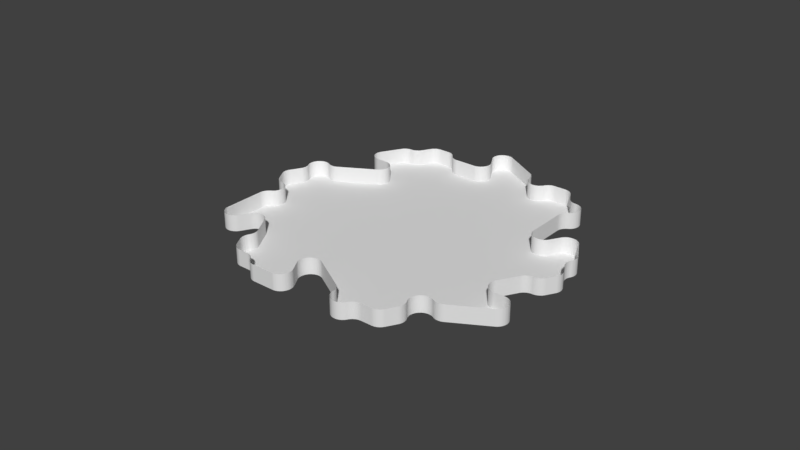 # Source: extrude-not-working.blend  (saved by Blender 2.78.0; exported with 4.5.12 LTS)
import bpy
from mathutils import Matrix  # noqa: F401  (used for matrix-valued properties, if any)

bpy.ops.wm.read_factory_settings(use_empty=True)
scene = bpy.context.scene
scene.name = 'Scene'

# ---- collections
col_collection_1 = bpy.data.collections.new('Collection 1'); scene.collection.children.link(col_collection_1)

# ---- world
world_world = bpy.data.worlds.new('World'); scene.world = world_world
world_world.color = (0.05088, 0.05088, 0.05088)
world_world.use_sun_shadow = False
world_world.sun_shadow_jitter_overblur = 0.0
world_world.cycles.sampling_method = 'MANUAL'

# ---- meshes
me_plane_006 = bpy.data.meshes.new('Plane.006')
me_plane_006.from_pydata([(311.5, -15.0, 24.98), (311.5, 15.0, 24.98), (310.2, -15.0, 25.09), (310.2, 15.0, 25.09), (308.6, -15.0, 25.2), (308.6, 15.0, 25.2), (307.0, -15.0, 25.3), (307.0, 15.0, 25.3), (305.2, -15.0, 25.39), (305.2, 15.0, 25.39), (303.3, -15.0, 25.48), (303.3, 15.0, 25.48), (301.3, -15.0, 25.57), (301.3, 15.0, 25.57), (299.1, -15.0, 25.64), (299.1, 15.0, 25.64), (296.9, -15.0, 25.71), (296.9, 15.0, 25.71), (294.6, -15.0, 25.77), (294.6, 15.0, 25.77), (292.2, -15.0, 25.83), (292.2, 15.0, 25.83), (289.8, -15.0, 25.87), (289.8, 15.0, 25.87), (287.3, -15.0, 25.91), (287.3, 15.0, 25.91), (284.7, -15.0, 25.94), (284.7, 15.0, 25.94), (282.1, -15.0, 25.96), (282.1, 15.0, 25.96), (279.5, -15.0, 25.98), (279.5, 15.0, 25.98), (276.9, -15.0, 25.98), (276.9, 15.0, 25.98), (-588.5, -15.0, 1.0), (-588.5, 15.0, 1.0), (-589.7, -15.0, 0.8846), (-589.7, 15.0, 0.8846), (-590.8, -15.0, 0.7654), (-590.8, 15.0, 0.7654), (-591.7, -15.0, 0.6429), (-591.7, 15.0, 0.6429), (-592.4, -15.0, 0.5176), (-592.4, 15.0, 0.5176), (-593.0, -15.0, 0.3902), (-593.0, 15.0, 0.3902), (-593.5, -15.0, 0.261), (-593.5, 15.0, 0.261), (-593.7, -15.0, 0.1308), (-593.7, 15.0, 0.1308), (-593.8, -15.0, -5.722e-06), (-593.8, 15.0, -5.722e-06), (-593.7, -15.0, -0.1308), (-593.7, 15.0, -0.1308), (-593.5, -15.0, -0.2611), (-593.5, 15.0, -0.2611), (-593.0, -15.0, -0.3902), (-593.0, 15.0, -0.3902), (-592.4, -15.0, -0.5176), (-592.4, 15.0, -0.5176), (-591.7, -15.0, -0.6429), (-591.7, 15.0, -0.6429), (-590.8, -15.0, -0.7654), (-590.8, 15.0, -0.7654), (-589.7, -15.0, -0.8846), (-589.7, 15.0, -0.8846), (-588.5, -15.0, -1.0), (-588.5, 15.0, -1.0), (276.9, -15.0, -25.98), (276.9, 15.0, -25.98), (279.5, -15.0, -25.98), (279.5, 15.0, -25.98), (282.1, -15.0, -25.96), (282.1, 15.0, -25.96), (284.7, -15.0, -25.94), (284.7, 15.0, -25.94), (287.3, -15.0, -25.91), (287.3, 15.0, -25.91), (289.8, -15.0, -25.87), (289.8, 15.0, -25.87), (292.2, -15.0, -25.83), (292.2, 15.0, -25.83), (294.6, -15.0, -25.77), (294.6, 15.0, -25.77), (296.9, -15.0, -25.71), (296.9, 15.0, -25.71), (299.1, -15.0, -25.64), (299.1, 15.0, -25.64), (301.3, -15.0, -25.57), (301.3, 15.0, -25.57), (303.3, -15.0, -25.48), (303.3, 15.0, -25.48), (305.2, -15.0, -25.39), (305.2, 15.0, -25.39), (307.0, -15.0, -25.3), (307.0, 15.0, -25.3), (308.6, -15.0, -25.2), (308.6, 15.0, -25.2), (310.2, -15.0, -25.09), (310.2, 15.0, -25.09), (311.5, -15.0, -24.98), (311.5, 15.0, -24.98), (329.4, -15.0, -19.44), (329.4, 15.0, -19.44), (328.1, -15.0, -19.55), (328.1, 15.0, -19.55), (327.0, -15.0, -19.67), (327.0, 15.0, -19.67), (326.1, -15.0, -19.8), (326.1, 15.0, -19.8), (325.4, -15.0, -19.92), (325.4, 15.0, -19.92), (324.8, -15.0, -20.05), (324.8, 15.0, -20.05), (324.3, -15.0, -20.18), (324.3, 15.0, -20.18), (324.1, -15.0, -20.31), (324.1, 15.0, -20.31), (324.0, -15.0, -20.44), (324.0, 15.0, -20.44), (324.1, -15.0, -20.57), (324.1, 15.0, -20.57), (324.3, -15.0, -20.7), (324.3, 15.0, -20.7), (324.8, -15.0, -20.83), (324.8, 15.0, -20.83), (325.4, -15.0, -20.96), (325.4, 15.0, -20.96), (326.1, -15.0, -21.08), (326.1, 15.0, -21.08), (327.0, -15.0, -21.2), (327.0, 15.0, -21.2), (328.1, -15.0, -21.32), (328.1, 15.0, -21.32), (329.4, -15.0, -21.44), (329.4, 15.0, -21.44), (329.4, -15.0, -23.44), (329.4, 15.0, -23.44), (330.6, -15.0, -23.32), (330.6, 15.0, -23.32), (331.7, -15.0, -23.2), (331.7, 15.0, -23.2), (332.6, -15.0, -23.08), (332.6, 15.0, -23.08), (333.4, -15.0, -22.96), (333.4, 15.0, -22.96), (333.9, -15.0, -22.83), (333.9, 15.0, -22.83), (334.4, -15.0, -22.7), (334.4, 15.0, -22.7), (334.6, -15.0, -22.57), (334.6, 15.0, -22.57), (334.7, -15.0, -22.44), (334.7, 15.0, -22.44), (334.6, -15.0, -22.31), (334.6, 15.0, -22.31), (334.4, -15.0, -22.18), (334.4, 15.0, -22.18), (333.9, -15.0, -22.05), (333.9, 15.0, -22.05), (333.4, -15.0, -21.92), (333.4, 15.0, -21.92), (332.6, -15.0, -21.8), (332.6, 15.0, -21.8), (331.7, -15.0, -21.67), (331.7, 15.0, -21.67), (330.6, -15.0, -21.55), (330.6, 15.0, -21.55), (533.3, -15.0, -3.778), (533.3, 15.0, -3.778), (535.9, -15.0, -3.774), (535.9, 15.0, -3.774), (538.5, -15.0, -3.761), (538.5, 15.0, -3.761), (541.1, -15.0, -3.74), (541.1, 15.0, -3.74), (543.6, -15.0, -3.71), (543.6, 15.0, -3.71), (546.1, -15.0, -3.672), (546.1, 15.0, -3.672), (548.6, -15.0, -3.626), (548.6, 15.0, -3.626), (551.0, -15.0, -3.572), (551.0, 15.0, -3.572), (553.3, -15.0, -3.51), (553.3, 15.0, -3.51), (555.5, -15.0, -3.441), (555.5, 15.0, -3.441), (557.6, -15.0, -3.365), (557.6, 15.0, -3.365), (559.7, -15.0, -3.282), (559.7, 15.0, -3.282), (561.6, -15.0, -3.192), (561.6, 15.0, -3.192), (563.4, -15.0, -3.097), (563.4, 15.0, -3.097), (565.0, -15.0, -2.995), (565.0, 15.0, -2.995), (566.5, -15.0, -2.889), (566.5, 15.0, -2.889), (567.9, -15.0, -2.778), (567.9, 15.0, -2.778), (533.3, -15.0, -9.242), (533.3, 15.0, -9.242), (533.2, -15.0, -9.111), (533.2, 15.0, -9.111), (532.9, -15.0, -8.981), (532.9, 15.0, -8.981), (532.5, -15.0, -8.852), (532.5, 15.0, -8.852), (531.9, -15.0, -8.724), (531.9, 15.0, -8.724), (531.2, -15.0, -8.599), (531.2, 15.0, -8.599), (530.2, -15.0, -8.477), (530.2, 15.0, -8.477), (529.2, -15.0, -8.357), (529.2, 15.0, -8.357), (527.9, -15.0, -8.242), (527.9, 15.0, -8.242), (526.5, -15.0, -8.131), (526.5, 15.0, -8.131), (525.0, -15.0, -8.025), (525.0, 15.0, -8.025), (523.4, -15.0, -7.923), (523.4, 15.0, -7.923), (521.6, -15.0, -7.828), (521.6, 15.0, -7.828), (519.7, -15.0, -7.738), (519.7, 15.0, -7.738), (517.6, -15.0, -7.655), (517.6, 15.0, -7.655), (515.5, -15.0, -7.579), (515.5, 15.0, -7.579), (513.3, -15.0, -7.51), (513.3, 15.0, -7.51), (498.6, -15.0, -4.778), (498.6, 15.0, -4.778), (497.4, -15.0, -4.893), (497.4, 15.0, -4.893), (496.3, -15.0, -5.013), (496.3, 15.0, -5.013), (495.4, -15.0, -5.135), (495.4, 15.0, -5.135), (494.6, -15.0, -5.26), (494.6, 15.0, -5.26), (494.1, -15.0, -5.388), (494.1, 15.0, -5.388), (493.6, -15.0, -5.517), (493.6, 15.0, -5.517), (493.4, -15.0, -5.647), (493.4, 15.0, -5.647), (493.3, -15.0, -5.778), (493.3, 15.0, -5.778), (493.4, -15.0, -5.909), (493.4, 15.0, -5.909), (493.6, -15.0, -6.039), (493.6, 15.0, -6.039), (494.1, -15.0, -6.168), (494.1, 15.0, -6.168), (494.6, -15.0, -6.296), (494.6, 15.0, -6.296), (495.4, -15.0, -6.421), (495.4, 15.0, -6.421), (496.3, -15.0, -6.543), (496.3, 15.0, -6.543), (497.4, -15.0, -6.663), (497.4, 15.0, -6.663), (498.6, -15.0, -6.778), (498.6, 15.0, -6.778), (500.0, -15.0, -6.889), (500.0, 15.0, -6.889), (501.5, -15.0, -6.995), (501.5, 15.0, -6.995), (503.2, -15.0, -7.097), (503.2, 15.0, -7.097), (505.0, -15.0, -7.192), (505.0, 15.0, -7.192), (506.9, -15.0, -7.282), (506.9, 15.0, -7.282), (508.9, -15.0, -7.365), (508.9, 15.0, -7.365), (511.1, -15.0, -7.441), (511.1, 15.0, -7.441), (530.7, -15.0, -3.782), (530.7, 15.0, -3.782), (528.1, -15.0, -3.795), (528.1, 15.0, -3.795), (525.5, -15.0, -3.816), (525.5, 15.0, -3.816), (522.9, -15.0, -3.846), (522.9, 15.0, -3.846), (520.4, -15.0, -3.884), (520.4, 15.0, -3.884), (518.0, -15.0, -3.93), (518.0, 15.0, -3.93), (515.6, -15.0, -3.984), (515.6, 15.0, -3.984), (513.3, -15.0, -4.046), (513.3, 15.0, -4.046), (511.1, -15.0, -4.115), (511.1, 15.0, -4.115), (508.9, -15.0, -4.191), (508.9, 15.0, -4.191), (506.9, -15.0, -4.274), (506.9, 15.0, -4.274), (505.0, -15.0, -4.364), (505.0, 15.0, -4.364), (503.2, -15.0, -4.459), (503.2, 15.0, -4.459), (501.5, -15.0, -4.56), (501.5, 15.0, -4.56), (500.0, -15.0, -4.667), (500.0, 15.0, -4.667), (458.6, -15.0, -17.71), (458.6, 15.0, -17.71), (460.0, -15.0, -17.82), (460.0, 15.0, -17.82), (461.5, -15.0, -17.92), (461.5, 15.0, -17.92), (463.2, -15.0, -18.02), (463.2, 15.0, -18.02), (465.0, -15.0, -18.12), (465.0, 15.0, -18.12), (466.9, -15.0, -18.21), (466.9, 15.0, -18.21), (468.9, -15.0, -18.29), (468.9, 15.0, -18.29), (471.1, -15.0, -18.37), (471.1, 15.0, -18.37), (473.3, -15.0, -18.44), (473.3, 15.0, -18.44), (475.6, -15.0, -18.5), (475.6, 15.0, -18.5), (478.0, -15.0, -18.55), (478.0, 15.0, -18.55), (480.4, -15.0, -18.6), (480.4, 15.0, -18.6), (482.9, -15.0, -18.64), (482.9, 15.0, -18.64), (485.5, -15.0, -18.67), (485.5, 15.0, -18.67), (488.1, -15.0, -18.69), (488.1, 15.0, -18.69), (490.7, -15.0, -18.7), (490.7, 15.0, -18.7), (493.3, -15.0, -18.71), (493.3, 15.0, -18.71), (495.9, -15.0, -18.7), (495.9, 15.0, -18.7), (498.5, -15.0, -18.69), (498.5, 15.0, -18.69), (501.1, -15.0, -18.67), (501.1, 15.0, -18.67), (503.6, -15.0, -18.64), (503.6, 15.0, -18.64), (506.1, -15.0, -18.6), (506.1, 15.0, -18.6), (508.6, -15.0, -18.55), (508.6, 15.0, -18.55), (511.0, -15.0, -18.5), (511.0, 15.0, -18.5), (513.3, -15.0, -18.44), (513.3, 15.0, -18.44), (515.5, -15.0, -18.37), (515.5, 15.0, -18.37), (517.6, -15.0, -18.29), (517.6, 15.0, -18.29), (519.7, -15.0, -18.21), (519.7, 15.0, -18.21), (521.6, -15.0, -18.12), (521.6, 15.0, -18.12), (523.4, -15.0, -18.02), (523.4, 15.0, -18.02), (525.0, -15.0, -17.92), (525.0, 15.0, -17.92), (526.5, -15.0, -17.82), (526.5, 15.0, -17.82), (527.9, -15.0, -17.71), (527.9, 15.0, -17.71), (529.2, -15.0, -17.59), (529.2, 15.0, -17.59), (530.2, -15.0, -17.47), (530.2, 15.0, -17.47), (531.2, -15.0, -17.35), (531.2, 15.0, -17.35), (531.9, -15.0, -17.22), (531.9, 15.0, -17.22), (532.5, -15.0, -17.1), (532.5, 15.0, -17.1), (532.9, -15.0, -16.97), (532.9, 15.0, -16.97), (533.2, -15.0, -16.84), (533.2, 15.0, -16.84), (533.3, -15.0, -16.71), (533.3, 15.0, -16.71), (369.4, -15.0, -15.97), (369.4, 15.0, -15.97), (438.6, -15.0, -15.97), (438.6, 15.0, -15.97), (437.3, -15.0, -15.86), (437.3, 15.0, -15.86), (435.7, -15.0, -15.76), (435.7, 15.0, -15.76), (434.1, -15.0, -15.66), (434.1, 15.0, -15.66), (432.3, -15.0, -15.56), (432.3, 15.0, -15.56), (430.4, -15.0, -15.47), (430.4, 15.0, -15.47), (428.4, -15.0, -15.39), (428.4, 15.0, -15.39), (426.2, -15.0, -15.31), (426.2, 15.0, -15.31), (424.0, -15.0, -15.24), (424.0, 15.0, -15.24), (421.7, -15.0, -15.18), (421.7, 15.0, -15.18), (419.3, -15.0, -15.13), (419.3, 15.0, -15.13), (416.9, -15.0, -15.08), (416.9, 15.0, -15.08), (414.4, -15.0, -15.04), (414.4, 15.0, -15.04), (411.8, -15.0, -15.01), (411.8, 15.0, -15.01), (409.2, -15.0, -14.99), (409.2, 15.0, -14.99), (406.6, -15.0, -14.98), (406.6, 15.0, -14.98), (404.0, -15.0, -14.97), (404.0, 15.0, -14.97), (401.4, -15.0, -14.98), (401.4, 15.0, -14.98), (398.8, -15.0, -14.99), (398.8, 15.0, -14.99), (396.2, -15.0, -15.01), (396.2, 15.0, -15.01), (393.6, -15.0, -15.04), (393.6, 15.0, -15.04), (391.1, -15.0, -15.08), (391.1, 15.0, -15.08), (388.7, -15.0, -15.13), (388.7, 15.0, -15.13), (386.3, -15.0, -15.18), (386.3, 15.0, -15.18), (384.0, -15.0, -15.24), (384.0, 15.0, -15.24), (381.8, -15.0, -15.31), (381.8, 15.0, -15.31), (379.6, -15.0, -15.39), (379.6, 15.0, -15.39), (377.6, -15.0, -15.47), (377.6, 15.0, -15.47), (375.7, -15.0, -15.56), (375.7, 15.0, -15.56), (373.9, -15.0, -15.66), (373.9, 15.0, -15.66), (372.3, -15.0, -15.76), (372.3, 15.0, -15.76), (370.7, -15.0, -15.86), (370.7, 15.0, -15.86), (588.5, -15.0, -1.0), (588.5, 15.0, -1.0), (589.7, -15.0, -0.8846), (589.7, 15.0, -0.8846), (590.8, -15.0, -0.7654), (590.8, 15.0, -0.7654), (591.7, -15.0, -0.6429), (591.7, 15.0, -0.6429), (592.4, -15.0, -0.5176), (592.4, 15.0, -0.5176), (593.0, -15.0, -0.3902), (593.0, 15.0, -0.3902), (593.5, -15.0, -0.2611), (593.5, 15.0, -0.2611), (593.7, -15.0, -0.1308), (593.7, 15.0, -0.1308), (593.8, -15.0, -1.907e-06), (593.8, 15.0, 0.0), (593.7, -15.0, 0.1308), (593.7, 15.0, 0.1308), (593.5, -15.0, 0.2611), (593.5, 15.0, 0.2611), (593.0, -15.0, 0.3902), (593.0, 15.0, 0.3902), (592.4, -15.0, 0.5176), (592.4, 15.0, 0.5176), (591.7, -15.0, 0.6429), (591.7, 15.0, 0.6429), (590.8, -15.0, 0.7654), (590.8, 15.0, 0.7654), (589.7, -15.0, 0.8846), (589.7, 15.0, 0.8846), (588.5, -15.0, 1.0), (588.5, 15.0, 1.0), (398.6, -15.0, 21.44), (398.6, 15.0, 21.44), (397.3, -15.0, 21.55), (397.3, 15.0, 21.55), (395.7, -15.0, 21.66), (395.7, 15.0, 21.66), (394.1, -15.0, 21.76), (394.1, 15.0, 21.76), (392.3, -15.0, 21.85), (392.3, 15.0, 21.85), (390.4, -15.0, 21.94), (390.4, 15.0, 21.94), (388.4, -15.0, 22.02), (388.4, 15.0, 22.02), (386.2, -15.0, 22.1), (386.2, 15.0, 22.1), (384.0, -15.0, 22.17), (384.0, 15.0, 22.17), (381.7, -15.0, 22.23), (381.7, 15.0, 22.23), (379.3, -15.0, 22.29), (379.3, 15.0, 22.29), (376.9, -15.0, 22.33), (376.9, 15.0, 22.33), (374.4, -15.0, 22.37), (374.4, 15.0, 22.37), (371.8, -15.0, 22.4), (371.8, 15.0, 22.4), (369.2, -15.0, 22.42), (369.2, 15.0, 22.42), (366.6, -15.0, 22.43), (366.6, 15.0, 22.43), (364.0, -15.0, 22.44), (364.0, 15.0, 22.44), (329.4, -15.0, 23.44), (329.4, 15.0, 23.44), (330.7, -15.0, 23.33), (330.7, 15.0, 23.33), (332.3, -15.0, 23.22), (332.3, 15.0, 23.22), (333.9, -15.0, 23.12), (333.9, 15.0, 23.12), (335.7, -15.0, 23.02), (335.7, 15.0, 23.02), (337.6, -15.0, 22.93), (337.6, 15.0, 22.93), (339.6, -15.0, 22.85), (339.6, 15.0, 22.85), (341.8, -15.0, 22.78), (341.8, 15.0, 22.78), (344.0, -15.0, 22.71), (344.0, 15.0, 22.71), (346.3, -15.0, 22.64), (346.3, 15.0, 22.64), (348.7, -15.0, 22.59), (348.7, 15.0, 22.59), (351.1, -15.0, 22.54), (351.1, 15.0, 22.54), (353.6, -15.0, 22.51), (353.6, 15.0, 22.51), (356.2, -15.0, 22.48), (356.2, 15.0, 22.48), (358.8, -15.0, 22.46), (358.8, 15.0, 22.46), (361.4, -15.0, 22.44), (361.4, 15.0, 22.44), (567.9, -15.0, 4.778), (567.9, 15.0, 4.778), (566.7, -15.0, 4.663), (566.7, 15.0, 4.663), (565.6, -15.0, 4.543), (565.6, 15.0, 4.543), (564.7, -15.0, 4.421), (564.7, 15.0, 4.421), (563.9, -15.0, 4.296), (563.9, 15.0, 4.296), (563.3, -15.0, 4.168), (563.3, 15.0, 4.168), (562.9, -15.0, 4.039), (562.9, 15.0, 4.039), (562.6, -15.0, 3.909), (562.6, 15.0, 3.909), (562.6, -15.0, 3.778), (562.6, 15.0, 3.778), (562.6, -15.0, 3.647), (562.6, 15.0, 3.647), (562.9, -15.0, 3.517), (562.9, 15.0, 3.517), (563.3, -15.0, 3.388), (563.3, 15.0, 3.388), (563.9, -15.0, 3.26), (563.9, 15.0, 3.26), (564.7, -15.0, 3.135), (564.7, 15.0, 3.135), (565.6, -15.0, 3.013), (565.6, 15.0, 3.013), (566.7, -15.0, 2.893), (566.7, 15.0, 2.893), (567.9, -15.0, 2.778), (567.9, 15.0, 2.778), (473.3, -15.0, 7.51), (473.3, 15.0, 7.51), (475.6, -15.0, 7.448), (475.6, 15.0, 7.448), (478.0, -15.0, 7.394), (478.0, 15.0, 7.394), (480.4, -15.0, 7.348), (480.4, 15.0, 7.348), (482.9, -15.0, 7.31), (482.9, 15.0, 7.31), (485.5, -15.0, 7.28), (485.5, 15.0, 7.28), (488.1, -15.0, 7.259), (488.1, 15.0, 7.259), (490.7, -15.0, 7.246), (490.7, 15.0, 7.246), (493.3, -15.0, 7.242), (493.3, 15.0, 7.242), (495.9, -15.0, 7.246), (495.9, 15.0, 7.246), (498.5, -15.0, 7.259), (498.5, 15.0, 7.259), (501.1, -15.0, 7.28), (501.1, 15.0, 7.28), (503.6, -15.0, 7.31), (503.6, 15.0, 7.31), (506.1, -15.0, 7.348), (506.1, 15.0, 7.348), (508.6, -15.0, 7.394), (508.6, 15.0, 7.394), (511.0, -15.0, 7.448), (511.0, 15.0, 7.448), (513.3, -15.0, 7.51), (513.3, 15.0, 7.51), (567.9, -15.0, 6.778), (567.9, 15.0, 6.778), (566.5, -15.0, 6.889), (566.5, 15.0, 6.889), (565.0, -15.0, 6.995), (565.0, 15.0, 6.995), (563.4, -15.0, 7.097), (563.4, 15.0, 7.097), (561.6, -15.0, 7.192), (561.6, 15.0, 7.192), (559.7, -15.0, 7.282), (559.7, 15.0, 7.282), (557.6, -15.0, 7.365), (557.6, 15.0, 7.365), (555.5, -15.0, 7.441), (555.5, 15.0, 7.441), (553.3, -15.0, 7.51), (553.3, 15.0, 7.51), (551.0, -15.0, 7.572), (551.0, 15.0, 7.572), (548.6, -15.0, 7.626), (548.6, 15.0, 7.626), (546.1, -15.0, 7.672), (546.1, 15.0, 7.672), (543.6, -15.0, 7.71), (543.6, 15.0, 7.71), (541.1, -15.0, 7.74), (541.1, 15.0, 7.74), (538.5, -15.0, 7.761), (538.5, 15.0, 7.761), (535.9, -15.0, 7.774), (535.9, 15.0, 7.774), (533.3, -15.0, 7.778), (533.3, 15.0, 7.778), (530.7, -15.0, 7.774), (530.7, 15.0, 7.774), (528.1, -15.0, 7.761), (528.1, 15.0, 7.761), (525.5, -15.0, 7.74), (525.5, 15.0, 7.74), (522.9, -15.0, 7.71), (522.9, 15.0, 7.71), (520.4, -15.0, 7.672), (520.4, 15.0, 7.672), (518.0, -15.0, 7.626), (518.0, 15.0, 7.626), (515.6, -15.0, 7.572), (515.6, 15.0, 7.572), (569.2, -15.0, 4.893), (569.2, 15.0, 4.893), (570.2, -15.0, 5.013), (570.2, 15.0, 5.013), (571.2, -15.0, 5.135), (571.2, 15.0, 5.135), (571.9, -15.0, 5.26), (571.9, 15.0, 5.26), (572.5, -15.0, 5.388), (572.5, 15.0, 5.388), (572.9, -15.0, 5.517), (572.9, 15.0, 5.517), (573.2, -15.0, 5.647), (573.2, 15.0, 5.647), (573.3, -15.0, 5.778), (573.3, 15.0, 5.778), (573.2, -15.0, 5.909), (573.2, 15.0, 5.909), (572.9, -15.0, 6.039), (572.9, 15.0, 6.039), (572.5, -15.0, 6.168), (572.5, 15.0, 6.168), (571.9, -15.0, 6.296), (571.9, 15.0, 6.296), (571.2, -15.0, 6.421), (571.2, 15.0, 6.421), (570.2, -15.0, 6.543), (570.2, 15.0, 6.543), (569.2, -15.0, 6.663), (569.2, 15.0, 6.663), (364.0, -15.0, 14.97), (364.0, 15.0, 14.97), (361.4, -15.0, 14.97), (361.4, 15.0, 14.97), (358.8, -15.0, 14.96), (358.8, 15.0, 14.96), (356.2, -15.0, 14.94), (356.2, 15.0, 14.94), (353.6, -15.0, 14.91), (353.6, 15.0, 14.91), (351.1, -15.0, 14.87), (351.1, 15.0, 14.87), (348.7, -15.0, 14.82), (348.7, 15.0, 14.82), (346.3, -15.0, 14.77), (346.3, 15.0, 14.77), (344.0, -15.0, 14.71), (344.0, 15.0, 14.71), (341.8, -15.0, 14.64), (341.8, 15.0, 14.64), (339.6, -15.0, 14.56), (339.6, 15.0, 14.56), (337.6, -15.0, 14.48), (337.6, 15.0, 14.48), (335.7, -15.0, 14.39), (335.7, 15.0, 14.39), (333.9, -15.0, 14.29), (333.9, 15.0, 14.29), (332.3, -15.0, 14.19), (332.3, 15.0, 14.19), (330.7, -15.0, 14.09), (330.7, 15.0, 14.09), (329.4, -15.0, 13.97), (329.4, 15.0, 13.97), (328.1, -15.0, 13.86), (328.1, 15.0, 13.86), (327.0, -15.0, 13.74), (327.0, 15.0, 13.74), (326.1, -15.0, 13.62), (326.1, 15.0, 13.62), (325.4, -15.0, 13.49), (325.4, 15.0, 13.49), (324.8, -15.0, 13.36), (324.8, 15.0, 13.36), (324.3, -15.0, 13.24), (324.3, 15.0, 13.24), (324.1, -15.0, 13.1), (324.1, 15.0, 13.1), (324.0, -15.0, 12.97), (324.0, 15.0, 12.97), (324.1, -15.0, 12.84), (324.1, 15.0, 12.84), (324.3, -15.0, 12.71), (324.3, 15.0, 12.71), (324.8, -15.0, 12.58), (324.8, 15.0, 12.58), (325.4, -15.0, 12.46), (325.4, 15.0, 12.46), (326.1, -15.0, 12.33), (326.1, 15.0, 12.33), (327.0, -15.0, 12.21), (327.0, 15.0, 12.21), (328.1, -15.0, 12.09), (328.1, 15.0, 12.09), (329.4, -15.0, 11.97), (329.4, 15.0, 11.97), (330.7, -15.0, 11.86), (330.7, 15.0, 11.86), (332.3, -15.0, 11.76), (332.3, 15.0, 11.76), (333.9, -15.0, 11.66), (333.9, 15.0, 11.66), (335.7, -15.0, 11.56), (335.7, 15.0, 11.56), (337.6, -15.0, 11.47), (337.6, 15.0, 11.47), (339.6, -15.0, 11.39), (339.6, 15.0, 11.39), (341.8, -15.0, 11.31), (341.8, 15.0, 11.31), (344.0, -15.0, 11.24), (344.0, 15.0, 11.24), (438.6, -15.0, 17.97), (438.6, 15.0, 17.97), (404.0, -15.0, 14.97), (404.0, 15.0, 14.97), (406.6, -15.0, 14.98), (406.6, 15.0, 14.98), (409.2, -15.0, 14.99), (409.2, 15.0, 14.99), (411.8, -15.0, 15.01), (411.8, 15.0, 15.01), (414.4, -15.0, 15.04), (414.4, 15.0, 15.04), (416.9, -15.0, 15.08), (416.9, 15.0, 15.08), (419.3, -15.0, 15.13), (419.3, 15.0, 15.13), (421.7, -15.0, 15.18), (421.7, 15.0, 15.18), (424.0, -15.0, 15.24), (424.0, 15.0, 15.24), (426.2, -15.0, 15.31), (426.2, 15.0, 15.31), (428.4, -15.0, 15.39), (428.4, 15.0, 15.39), (430.4, -15.0, 15.47), (430.4, 15.0, 15.47), (432.3, -15.0, 15.56), (432.3, 15.0, 15.56), (434.1, -15.0, 15.66), (434.1, 15.0, 15.66), (435.7, -15.0, 15.76), (435.7, 15.0, 15.76), (437.3, -15.0, 15.86), (437.3, 15.0, 15.86), (438.6, -15.0, 15.97), (438.6, 15.0, 15.97), (439.9, -15.0, 16.09), (439.9, 15.0, 16.09), (441.0, -15.0, 16.21), (441.0, 15.0, 16.21), (441.9, -15.0, 16.33), (441.9, 15.0, 16.33), (442.6, -15.0, 16.46), (442.6, 15.0, 16.46), (443.2, -15.0, 16.58), (443.2, 15.0, 16.58), (443.7, -15.0, 16.71), (443.7, 15.0, 16.71), (443.9, -15.0, 16.84), (443.9, 15.0, 16.84), (444.0, -15.0, 16.97), (444.0, 15.0, 16.97), (443.9, -15.0, 17.1), (443.9, 15.0, 17.1), (443.7, -15.0, 17.24), (443.7, 15.0, 17.24), (443.2, -15.0, 17.36), (443.2, 15.0, 17.36), (442.6, -15.0, 17.49), (442.6, 15.0, 17.49), (441.9, -15.0, 17.62), (441.9, 15.0, 17.62), (441.0, -15.0, 17.74), (441.0, 15.0, 17.74), (439.9, -15.0, 17.86), (439.9, 15.0, 17.86), (172.0, -15.0, 23.98), (172.0, 15.0, 23.98), (174.6, -15.0, 23.99), (174.6, 15.0, 23.99), (177.2, -15.0, 24.0), (177.2, 15.0, 24.0), (179.8, -15.0, 24.02), (179.8, 15.0, 24.02), (182.4, -15.0, 24.05), (182.4, 15.0, 24.05), (184.9, -15.0, 24.09), (184.9, 15.0, 24.09), (187.3, -15.0, 24.13), (187.3, 15.0, 24.13), (189.7, -15.0, 24.19), (189.7, 15.0, 24.19), (192.0, -15.0, 24.25), (192.0, 15.0, 24.25), (194.2, -15.0, 24.32), (194.2, 15.0, 24.32), (196.4, -15.0, 24.39), (196.4, 15.0, 24.39), (198.4, -15.0, 24.48), (198.4, 15.0, 24.48), (200.3, -15.0, 24.57), (200.3, 15.0, 24.57), (202.1, -15.0, 24.66), (202.1, 15.0, 24.66), (203.7, -15.0, 24.76), (203.7, 15.0, 24.76), (205.3, -15.0, 24.87), (205.3, 15.0, 24.87), (206.6, -15.0, 24.98), (206.6, 15.0, 24.98), (241.3, -15.0, 25.98), (241.3, 15.0, 25.98), (238.7, -15.0, 25.98), (238.7, 15.0, 25.98), (236.1, -15.0, 25.96), (236.1, 15.0, 25.96), (233.5, -15.0, 25.94), (233.5, 15.0, 25.94), (230.9, -15.0, 25.91), (230.9, 15.0, 25.91), (228.4, -15.0, 25.87), (228.4, 15.0, 25.87), (226.0, -15.0, 25.83), (226.0, 15.0, 25.83), (223.6, -15.0, 25.77), (223.6, 15.0, 25.77), (221.3, -15.0, 25.71), (221.3, 15.0, 25.71), (219.1, -15.0, 25.64), (219.1, 15.0, 25.64), (216.9, -15.0, 25.57), (216.9, 15.0, 25.57), (214.9, -15.0, 25.48), (214.9, 15.0, 25.48), (213.0, -15.0, 25.39), (213.0, 15.0, 25.39), (211.2, -15.0, 25.3), (211.2, 15.0, 25.3), (209.5, -15.0, 25.2), (209.5, 15.0, 25.2), (208.0, -15.0, 25.09), (208.0, 15.0, 25.09), (-201.2, -15.0, 24.98), (-201.2, 15.0, 24.98), (-202.6, -15.0, 25.09), (-202.6, 15.0, 25.09), (-204.1, -15.0, 25.2), (-204.1, 15.0, 25.2), (-205.8, -15.0, 25.3), (-205.8, 15.0, 25.3), (-207.6, -15.0, 25.39), (-207.6, 15.0, 25.39), (-209.5, -15.0, 25.48), (-209.5, 15.0, 25.48), (-211.5, -15.0, 25.57), (-211.5, 15.0, 25.57), (-213.6, -15.0, 25.64), (-213.6, 15.0, 25.64), (-215.8, -15.0, 25.71), (-215.8, 15.0, 25.71), (-218.2, -15.0, 25.77), (-218.2, 15.0, 25.77), (-220.5, -15.0, 25.83), (-220.5, 15.0, 25.83), (-223.0, -15.0, 25.87), (-223.0, 15.0, 25.87), (-225.5, -15.0, 25.91), (-225.5, 15.0, 25.91), (-228.0, -15.0, 25.94), (-228.0, 15.0, 25.94), (-230.6, -15.0, 25.96), (-230.6, 15.0, 25.96), (-233.2, -15.0, 25.98), (-233.2, 15.0, 25.98), (-235.8, -15.0, 25.98), (-235.8, 15.0, 25.98), (-106.6, -15.0, 27.71), (-106.6, 15.0, 27.71), (-108.8, -15.0, 27.64), (-108.8, 15.0, 27.64), (-110.9, -15.0, 27.57), (-110.9, 15.0, 27.57), (-112.9, -15.0, 27.48), (-112.9, 15.0, 27.48), (-114.8, -15.0, 27.39), (-114.8, 15.0, 27.39), (-116.6, -15.0, 27.3), (-116.6, 15.0, 27.3), (-118.3, -15.0, 27.2), (-118.3, 15.0, 27.2), (-119.8, -15.0, 27.09), (-119.8, 15.0, 27.09), (-121.2, -15.0, 26.98), (-121.2, 15.0, 26.98), (-122.4, -15.0, 26.87), (-122.4, 15.0, 26.87), (-123.5, -15.0, 26.75), (-123.5, 15.0, 26.75), (-124.4, -15.0, 26.62), (-124.4, 15.0, 26.62), (-125.2, -15.0, 26.5), (-125.2, 15.0, 26.5), (-125.8, -15.0, 26.37), (-125.8, 15.0, 26.37), (-126.2, -15.0, 26.24), (-126.2, 15.0, 26.24), (-126.5, -15.0, 26.11), (-126.5, 15.0, 26.11), (-126.6, -15.0, 25.98), (-126.6, 15.0, 25.98), (-166.6, -15.0, 23.98), (-166.6, 15.0, 23.98), (-163.9, -15.0, 23.99), (-163.9, 15.0, 23.99), (-161.3, -15.0, 24.0), (-161.3, 15.0, 24.0), (-158.8, -15.0, 24.02), (-158.8, 15.0, 24.02), (-156.2, -15.0, 24.05), (-156.2, 15.0, 24.05), (-153.7, -15.0, 24.09), (-153.7, 15.0, 24.09), (-151.3, -15.0, 24.13), (-151.3, 15.0, 24.13), (-148.9, -15.0, 24.19), (-148.9, 15.0, 24.19), (-146.6, -15.0, 24.25), (-146.6, 15.0, 24.25), (-144.3, -15.0, 24.32), (-144.3, 15.0, 24.32), (-142.2, -15.0, 24.39), (-142.2, 15.0, 24.39), (-140.2, -15.0, 24.48), (-140.2, 15.0, 24.48), (-138.3, -15.0, 24.57), (-138.3, 15.0, 24.57), (-136.5, -15.0, 24.66), (-136.5, 15.0, 24.66), (-134.8, -15.0, 24.76), (-134.8, 15.0, 24.76), (-133.3, -15.0, 24.87), (-133.3, 15.0, 24.87), (-131.9, -15.0, 24.98), (-131.9, 15.0, 24.98), (-130.7, -15.0, 25.1), (-130.7, 15.0, 25.1), (-129.6, -15.0, 25.22), (-129.6, 15.0, 25.22), (-128.7, -15.0, 25.34), (-128.7, 15.0, 25.34), (-127.9, -15.0, 25.46), (-127.9, 15.0, 25.46), (-127.3, -15.0, 25.59), (-127.3, 15.0, 25.59), (-126.9, -15.0, 25.72), (-126.9, 15.0, 25.72), (-126.6, -15.0, 25.85), (-126.6, 15.0, 25.85), (-199.8, -15.0, 24.87), (-199.8, 15.0, 24.87), (-198.3, -15.0, 24.76), (-198.3, 15.0, 24.76), (-196.6, -15.0, 24.66), (-196.6, 15.0, 24.66), (-194.8, -15.0, 24.57), (-194.8, 15.0, 24.57), (-192.9, -15.0, 24.48), (-192.9, 15.0, 24.48), (-190.9, -15.0, 24.39), (-190.9, 15.0, 24.39), (-188.8, -15.0, 24.32), (-188.8, 15.0, 24.32), (-186.6, -15.0, 24.25), (-186.6, 15.0, 24.25), (-184.3, -15.0, 24.19), (-184.3, 15.0, 24.19), (-181.9, -15.0, 24.13), (-181.9, 15.0, 24.13), (-179.4, -15.0, 24.09), (-179.4, 15.0, 24.09), (-176.9, -15.0, 24.05), (-176.9, 15.0, 24.05), (-174.4, -15.0, 24.02), (-174.4, 15.0, 24.02), (-171.8, -15.0, 24.0), (-171.8, 15.0, 24.0), (-169.2, -15.0, 23.99), (-169.2, 15.0, 23.99), (77.36, -15.0, 28.71), (77.36, 15.0, 28.71), (78.59, -15.0, 28.83), (78.59, 15.0, 28.83), (79.67, -15.0, 28.95), (79.67, 15.0, 28.95), (80.6, -15.0, 29.07), (80.6, 15.0, 29.07), (81.36, -15.0, 29.2), (81.36, 15.0, 29.2), (81.95, -15.0, 29.32), (81.95, 15.0, 29.32), (82.38, -15.0, 29.45), (82.38, 15.0, 29.45), (82.63, -15.0, 29.58), (82.63, 15.0, 29.58), (82.72, -15.0, 29.71), (82.72, 15.0, 29.71), (82.63, -15.0, 29.84), (82.63, 15.0, 29.84), (82.38, -15.0, 29.97), (82.38, 15.0, 29.97), (81.95, -15.0, 30.1), (81.95, 15.0, 30.1), (81.36, -15.0, 30.23), (81.36, 15.0, 30.23), (80.6, -15.0, 30.36), (80.6, 15.0, 30.36), (79.67, -15.0, 30.48), (79.67, 15.0, 30.48), (78.59, -15.0, 30.6), (78.59, 15.0, 30.6), (77.36, -15.0, 30.71), (77.36, 15.0, 30.71), (75.98, -15.0, 30.82), (75.98, 15.0, 30.82), (74.45, -15.0, 30.93), (74.45, 15.0, 30.93), (72.79, -15.0, 31.03), (72.79, 15.0, 31.03), (71.0, -15.0, 31.13), (71.0, 15.0, 31.13), (69.09, -15.0, 31.22), (69.09, 15.0, 31.22), (67.07, -15.0, 31.3), (67.07, 15.0, 31.3), (64.94, -15.0, 31.38), (64.94, 15.0, 31.38), (62.72, -15.0, 31.44), (62.72, 15.0, 31.44), (60.41, -15.0, 31.51), (60.41, 15.0, 31.51), (58.03, -15.0, 31.56), (58.03, 15.0, 31.56), (55.58, -15.0, 31.61), (55.58, 15.0, 31.61), (53.07, -15.0, 31.64), (53.07, 15.0, 31.64), (50.52, -15.0, 31.67), (50.52, 15.0, 31.67), (47.94, -15.0, 31.7), (47.94, 15.0, 31.7), (45.33, -15.0, 31.71), (45.33, 15.0, 31.71), (42.72, -15.0, 31.71), (42.72, 15.0, 31.71), (40.1, -15.0, 31.71), (40.1, 15.0, 31.71), (37.5, -15.0, 31.7), (37.5, 15.0, 31.7), (34.91, -15.0, 31.67), (34.91, 15.0, 31.67), (32.37, -15.0, 31.64), (32.37, 15.0, 31.64), (29.86, -15.0, 31.61), (29.86, 15.0, 31.61), (27.41, -15.0, 31.56), (27.41, 15.0, 31.56), (25.03, -15.0, 31.51), (25.03, 15.0, 31.51), (22.72, -15.0, 31.44), (22.72, 15.0, 31.44), (92.0, -15.0, 23.98), (92.0, 15.0, 23.98), (57.36, -15.0, 26.98), (57.36, 15.0, 26.98), (56.13, -15.0, 26.87), (56.13, 15.0, 26.87), (55.04, -15.0, 26.75), (55.04, 15.0, 26.75), (54.12, -15.0, 26.62), (54.12, 15.0, 26.62), (53.36, -15.0, 26.5), (53.36, 15.0, 26.5), (52.77, -15.0, 26.37), (52.77, 15.0, 26.37), (52.34, -15.0, 26.24), (52.34, 15.0, 26.24), (52.09, -15.0, 26.11), (52.09, 15.0, 26.11), (52.0, -15.0, 25.98), (52.0, 15.0, 25.98), (52.09, -15.0, 25.85), (52.09, 15.0, 25.85), (52.34, -15.0, 25.72), (52.34, 15.0, 25.72), (52.77, -15.0, 25.59), (52.77, 15.0, 25.59), (53.36, -15.0, 25.46), (53.36, 15.0, 25.46), (54.12, -15.0, 25.34), (54.12, 15.0, 25.34), (55.04, -15.0, 25.22), (55.04, 15.0, 25.22), (56.13, -15.0, 25.1), (56.13, 15.0, 25.1), (57.36, -15.0, 24.98), (57.36, 15.0, 24.98), (58.74, -15.0, 24.87), (58.74, 15.0, 24.87), (60.27, -15.0, 24.76), (60.27, 15.0, 24.76), (61.93, -15.0, 24.66), (61.93, 15.0, 24.66), (63.72, -15.0, 24.57), (63.72, 15.0, 24.57), (65.63, -15.0, 24.48), (65.63, 15.0, 24.48), (67.65, -15.0, 24.39), (67.65, 15.0, 24.39), (69.78, -15.0, 24.32), (69.78, 15.0, 24.32), (72.0, -15.0, 24.25), (72.0, 15.0, 24.25), (74.31, -15.0, 24.19), (74.31, 15.0, 24.19), (76.69, -15.0, 24.13), (76.69, 15.0, 24.13), (79.14, -15.0, 24.09), (79.14, 15.0, 24.09), (81.65, -15.0, 24.05), (81.65, 15.0, 24.05), (84.2, -15.0, 24.02), (84.2, 15.0, 24.02), (86.78, -15.0, 24.0), (86.78, 15.0, 24.0), (89.38, -15.0, 23.99), (89.38, 15.0, 23.99), (-276.9, -15.0, 25.98), (-276.9, 15.0, 25.98), (-279.5, -15.0, 25.98), (-279.5, 15.0, 25.98), (-282.1, -15.0, 25.96), (-282.1, 15.0, 25.96), (-284.7, -15.0, 25.94), (-284.7, 15.0, 25.94), (-287.3, -15.0, 25.91), (-287.3, 15.0, 25.91), (-289.8, -15.0, 25.87), (-289.8, 15.0, 25.87), (-292.2, -15.0, 25.83), (-292.2, 15.0, 25.83), (-294.6, -15.0, 25.77), (-294.6, 15.0, 25.77), (-296.9, -15.0, 25.71), (-296.9, 15.0, 25.71), (-299.1, -15.0, 25.64), (-299.1, 15.0, 25.64), (-301.3, -15.0, 25.57), (-301.3, 15.0, 25.57), (-303.3, -15.0, 25.48), (-303.3, 15.0, 25.48), (-305.2, -15.0, 25.39), (-305.2, 15.0, 25.39), (-307.0, -15.0, 25.3), (-307.0, 15.0, 25.3), (-308.6, -15.0, 25.2), (-308.6, 15.0, 25.2), (-310.2, -15.0, 25.09), (-310.2, 15.0, 25.09), (-311.5, -15.0, 24.98), (-311.5, 15.0, 24.98), (-570.6, -15.0, 6.543), (-570.6, 15.0, 6.543), (-571.9, -15.0, 6.427), (-571.9, 15.0, 6.427), (-573.0, -15.0, 6.308), (-573.0, 15.0, 6.308), (-573.9, -15.0, 6.185), (-573.9, 15.0, 6.185), (-574.6, -15.0, 6.06), (-574.6, 15.0, 6.06), (-575.2, -15.0, 5.933), (-575.2, 15.0, 5.933), (-575.7, -15.0, 5.804), (-575.7, 15.0, 5.804), (-575.9, -15.0, 5.673), (-575.9, 15.0, 5.673), (-576.0, -15.0, 5.543), (-576.0, 15.0, 5.543), (-575.9, -15.0, 5.412), (-575.9, 15.0, 5.412), (-575.7, -15.0, 5.282), (-575.7, 15.0, 5.282), (-575.2, -15.0, 5.152), (-575.2, 15.0, 5.152), (-574.6, -15.0, 5.025), (-574.6, 15.0, 5.025), (-573.9, -15.0, 4.9), (-573.9, 15.0, 4.9), (-573.0, -15.0, 4.777), (-573.0, 15.0, 4.777), (-571.9, -15.0, 4.658), (-571.9, 15.0, 4.658), (-570.6, -15.0, 4.543), (-570.6, 15.0, 4.543), (-570.6, -15.0, 2.543), (-570.6, 15.0, 2.543), (-569.4, -15.0, 2.658), (-569.4, 15.0, 2.658), (-568.3, -15.0, 2.777), (-568.3, 15.0, 2.777), (-567.4, -15.0, 2.9), (-567.4, 15.0, 2.9), (-566.6, -15.0, 3.025), (-566.6, 15.0, 3.025), (-566.1, -15.0, 3.152), (-566.1, 15.0, 3.152), (-565.6, -15.0, 3.282), (-565.6, 15.0, 3.282), (-565.4, -15.0, 3.412), (-565.4, 15.0, 3.412), (-565.3, -15.0, 3.543), (-565.3, 15.0, 3.543), (-565.4, -15.0, 3.673), (-565.4, 15.0, 3.673), (-565.6, -15.0, 3.804), (-565.6, 15.0, 3.804), (-566.1, -15.0, 3.933), (-566.1, 15.0, 3.933), (-566.6, -15.0, 4.06), (-566.6, 15.0, 4.06), (-567.4, -15.0, 4.185), (-567.4, 15.0, 4.185), (-568.3, -15.0, 4.308), (-568.3, 15.0, 4.308), (-569.4, -15.0, 4.427), (-569.4, 15.0, 4.427), (-366.7, -15.0, 22.2), (-366.7, 15.0, 22.2), (-364.1, -15.0, 22.21), (-364.1, 15.0, 22.21), (-361.5, -15.0, 22.22), (-361.5, 15.0, 22.22), (-358.9, -15.0, 22.24), (-358.9, 15.0, 22.24), (-356.4, -15.0, 22.27), (-356.4, 15.0, 22.27), (-353.9, -15.0, 22.31), (-353.9, 15.0, 22.31), (-351.4, -15.0, 22.36), (-351.4, 15.0, 22.36), (-349.0, -15.0, 22.41), (-349.0, 15.0, 22.41), (-346.7, -15.0, 22.47), (-346.7, 15.0, 22.47), (-344.5, -15.0, 22.54), (-344.5, 15.0, 22.54), (-342.4, -15.0, 22.62), (-342.4, 15.0, 22.62), (-340.3, -15.0, 22.7), (-340.3, 15.0, 22.7), (-338.4, -15.0, 22.79), (-338.4, 15.0, 22.79), (-336.6, -15.0, 22.88), (-336.6, 15.0, 22.88), (-335.0, -15.0, 22.99), (-335.0, 15.0, 22.99), (-333.5, -15.0, 23.09), (-333.5, 15.0, 23.09), (-332.1, -15.0, 23.2), (-332.1, 15.0, 23.2), (-366.7, -15.0, 16.74), (-366.7, 15.0, 16.74), (-366.8, -15.0, 16.87), (-366.8, 15.0, 16.87), (-367.1, -15.0, 17.0), (-367.1, 15.0, 17.0), (-367.5, -15.0, 17.13), (-367.5, 15.0, 17.13), (-368.1, -15.0, 17.26), (-368.1, 15.0, 17.26), (-368.8, -15.0, 17.38), (-368.8, 15.0, 17.38), (-369.8, -15.0, 17.5), (-369.8, 15.0, 17.5), (-370.8, -15.0, 17.62), (-370.8, 15.0, 17.62), (-372.1, -15.0, 17.74), (-372.1, 15.0, 17.74), (-373.5, -15.0, 17.85), (-373.5, 15.0, 17.85), (-375.0, -15.0, 17.96), (-375.0, 15.0, 17.96), (-376.6, -15.0, 18.06), (-376.6, 15.0, 18.06), (-378.4, -15.0, 18.15), (-378.4, 15.0, 18.15), (-380.3, -15.0, 18.24), (-380.3, 15.0, 18.24), (-382.4, -15.0, 18.33), (-382.4, 15.0, 18.33), (-384.5, -15.0, 18.4), (-384.5, 15.0, 18.4), (-386.7, -15.0, 18.47), (-386.7, 15.0, 18.47), (-401.4, -15.0, 21.2), (-401.4, 15.0, 21.2), (-402.6, -15.0, 21.09), (-402.6, 15.0, 21.09), (-403.7, -15.0, 20.97), (-403.7, 15.0, 20.97), (-404.6, -15.0, 20.85), (-404.6, 15.0, 20.85), (-405.4, -15.0, 20.72), (-405.4, 15.0, 20.72), (-405.9, -15.0, 20.59), (-405.9, 15.0, 20.59), (-406.4, -15.0, 20.46), (-406.4, 15.0, 20.46), (-406.6, -15.0, 20.33), (-406.6, 15.0, 20.33), (-406.7, -15.0, 20.2), (-406.7, 15.0, 20.2), (-406.6, -15.0, 20.07), (-406.6, 15.0, 20.07), (-406.4, -15.0, 19.94), (-406.4, 15.0, 19.94), (-405.9, -15.0, 19.81), (-405.9, 15.0, 19.81), (-405.4, -15.0, 19.69), (-405.4, 15.0, 19.69), (-404.6, -15.0, 19.56), (-404.6, 15.0, 19.56), (-403.7, -15.0, 19.44), (-403.7, 15.0, 19.44), (-402.6, -15.0, 19.32), (-402.6, 15.0, 19.32), (-401.4, -15.0, 19.2), (-401.4, 15.0, 19.2), (-400.0, -15.0, 19.09), (-400.0, 15.0, 19.09), (-398.5, -15.0, 18.99), (-398.5, 15.0, 18.99), (-396.8, -15.0, 18.88), (-396.8, 15.0, 18.88), (-395.0, -15.0, 18.79), (-395.0, 15.0, 18.79), (-393.1, -15.0, 18.7), (-393.1, 15.0, 18.7), (-391.1, -15.0, 18.62), (-391.1, 15.0, 18.62), (-388.9, -15.0, 18.54), (-388.9, 15.0, 18.54), (-369.3, -15.0, 22.2), (-369.3, 15.0, 22.2), (-371.9, -15.0, 22.19), (-371.9, 15.0, 22.19), (-374.5, -15.0, 22.16), (-374.5, 15.0, 22.16), (-377.1, -15.0, 22.13), (-377.1, 15.0, 22.13), (-379.6, -15.0, 22.1), (-379.6, 15.0, 22.1), (-382.0, -15.0, 22.05), (-382.0, 15.0, 22.05), (-384.4, -15.0, 22.0), (-384.4, 15.0, 22.0), (-386.7, -15.0, 21.93), (-386.7, 15.0, 21.93), (-388.9, -15.0, 21.87), (-388.9, 15.0, 21.87), (-391.1, -15.0, 21.79), (-391.1, 15.0, 21.79), (-393.1, -15.0, 21.71), (-393.1, 15.0, 21.71), (-395.0, -15.0, 21.62), (-395.0, 15.0, 21.62), (-396.8, -15.0, 21.52), (-396.8, 15.0, 21.52), (-398.5, -15.0, 21.42), (-398.5, 15.0, 21.42), (-400.0, -15.0, 21.31), (-400.0, 15.0, 21.31), (-441.4, -15.0, 8.275), (-441.4, 15.0, 8.275), (-440.0, -15.0, 8.163), (-440.0, 15.0, 8.163), (-438.5, -15.0, 8.057), (-438.5, 15.0, 8.057), (-436.8, -15.0, 7.956), (-436.8, 15.0, 7.956), (-435.0, -15.0, 7.86), (-435.0, 15.0, 7.86), (-433.1, -15.0, 7.771), (-433.1, 15.0, 7.771), (-431.1, -15.0, 7.688), (-431.1, 15.0, 7.688), (-428.9, -15.0, 7.612), (-428.9, 15.0, 7.612), (-426.7, -15.0, 7.543), (-426.7, 15.0, 7.543), (-424.4, -15.0, 7.481), (-424.4, 15.0, 7.481), (-422.0, -15.0, 7.427), (-422.0, 15.0, 7.427), (-419.6, -15.0, 7.381), (-419.6, 15.0, 7.381), (-417.1, -15.0, 7.343), (-417.1, 15.0, 7.343), (-414.5, -15.0, 7.313), (-414.5, 15.0, 7.313), (-411.9, -15.0, 7.292), (-411.9, 15.0, 7.292), (-409.3, -15.0, 7.279), (-409.3, 15.0, 7.279), (-406.7, -15.0, 7.275), (-406.7, 15.0, 7.275), (-404.1, -15.0, 7.279), (-404.1, 15.0, 7.279), (-401.5, -15.0, 7.292), (-401.5, 15.0, 7.292), (-398.9, -15.0, 7.313), (-398.9, 15.0, 7.313), (-396.4, -15.0, 7.343), (-396.4, 15.0, 7.343), (-393.9, -15.0, 7.381), (-393.9, 15.0, 7.381), (-391.4, -15.0, 7.427), (-391.4, 15.0, 7.427), (-389.0, -15.0, 7.481), (-389.0, 15.0, 7.481), (-386.7, -15.0, 7.543), (-386.7, 15.0, 7.543), (-384.5, -15.0, 7.612), (-384.5, 15.0, 7.612), (-382.4, -15.0, 7.688), (-382.4, 15.0, 7.688), (-380.3, -15.0, 7.771), (-380.3, 15.0, 7.771), (-378.4, -15.0, 7.86), (-378.4, 15.0, 7.86), (-376.6, -15.0, 7.956), (-376.6, 15.0, 7.956), (-375.0, -15.0, 8.057), (-375.0, 15.0, 8.057), (-373.5, -15.0, 8.163), (-373.5, 15.0, 8.163), (-372.1, -15.0, 8.275), (-372.1, 15.0, 8.275), (-370.8, -15.0, 8.39), (-370.8, 15.0, 8.39), (-369.8, -15.0, 8.509), (-369.8, 15.0, 8.509), (-368.8, -15.0, 8.632), (-368.8, 15.0, 8.632), (-368.1, -15.0, 8.757), (-368.1, 15.0, 8.757), (-367.5, -15.0, 8.884), (-367.5, 15.0, 8.884), (-367.1, -15.0, 9.014), (-367.1, 15.0, 9.014), (-366.8, -15.0, 9.144), (-366.8, 15.0, 9.144), (-366.7, -15.0, 9.275), (-366.7, 15.0, 9.275), (-530.6, -15.0, 10.01), (-530.6, 15.0, 10.01), (-461.4, -15.0, 10.01), (-461.4, 15.0, 10.01), (-462.7, -15.0, 10.12), (-462.7, 15.0, 10.12), (-464.3, -15.0, 10.22), (-464.3, 15.0, 10.22), (-465.9, -15.0, 10.33), (-465.9, 15.0, 10.33), (-467.7, -15.0, 10.42), (-467.7, 15.0, 10.42), (-469.6, -15.0, 10.51), (-469.6, 15.0, 10.51), (-471.6, -15.0, 10.59), (-471.6, 15.0, 10.59), (-473.8, -15.0, 10.67), (-473.8, 15.0, 10.67), (-476.0, -15.0, 10.74), (-476.0, 15.0, 10.74), (-478.3, -15.0, 10.8), (-478.3, 15.0, 10.8), (-480.7, -15.0, 10.85), (-480.7, 15.0, 10.85), (-483.1, -15.0, 10.9), (-483.1, 15.0, 10.9), (-485.6, -15.0, 10.94), (-485.6, 15.0, 10.94), (-488.2, -15.0, 10.97), (-488.2, 15.0, 10.97), (-490.8, -15.0, 10.99), (-490.8, 15.0, 10.99), (-493.4, -15.0, 11.0), (-493.4, 15.0, 11.0), (-496.0, -15.0, 11.01), (-496.0, 15.0, 11.01), (-498.6, -15.0, 11.0), (-498.6, 15.0, 11.0), (-501.2, -15.0, 10.99), (-501.2, 15.0, 10.99), (-503.8, -15.0, 10.97), (-503.8, 15.0, 10.97), (-506.4, -15.0, 10.94), (-506.4, 15.0, 10.94), (-508.9, -15.0, 10.9), (-508.9, 15.0, 10.9), (-511.3, -15.0, 10.85), (-511.3, 15.0, 10.85), (-513.7, -15.0, 10.8), (-513.7, 15.0, 10.8), (-516.0, -15.0, 10.74), (-516.0, 15.0, 10.74), (-518.2, -15.0, 10.67), (-518.2, 15.0, 10.67), (-520.4, -15.0, 10.59), (-520.4, 15.0, 10.59), (-522.4, -15.0, 10.51), (-522.4, 15.0, 10.51), (-524.3, -15.0, 10.42), (-524.3, 15.0, 10.42), (-526.1, -15.0, 10.33), (-526.1, 15.0, 10.33), (-527.7, -15.0, 10.22), (-527.7, 15.0, 10.22), (-529.3, -15.0, 10.12), (-529.3, 15.0, 10.12), (-501.4, -15.0, -4.543), (-501.4, 15.0, -4.543), (-502.7, -15.0, -4.431), (-502.7, 15.0, -4.431), (-504.3, -15.0, -4.325), (-504.3, 15.0, -4.325), (-505.9, -15.0, -4.224), (-505.9, 15.0, -4.224), (-507.7, -15.0, -4.128), (-507.7, 15.0, -4.128), (-509.6, -15.0, -4.039), (-509.6, 15.0, -4.039), (-511.6, -15.0, -3.956), (-511.6, 15.0, -3.956), (-513.8, -15.0, -3.88), (-513.8, 15.0, -3.88), (-516.0, -15.0, -3.811), (-516.0, 15.0, -3.811), (-518.3, -15.0, -3.749), (-518.3, 15.0, -3.749), (-520.7, -15.0, -3.695), (-520.7, 15.0, -3.695), (-523.1, -15.0, -3.649), (-523.1, 15.0, -3.649), (-525.6, -15.0, -3.611), (-525.6, 15.0, -3.611), (-528.2, -15.0, -3.581), (-528.2, 15.0, -3.581), (-530.8, -15.0, -3.56), (-530.8, 15.0, -3.56), (-533.4, -15.0, -3.547), (-533.4, 15.0, -3.547), (-536.0, -15.0, -3.543), (-536.0, 15.0, -3.543), (-570.6, -15.0, -2.543), (-570.6, 15.0, -2.543), (-569.3, -15.0, -2.654), (-569.3, 15.0, -2.654), (-567.7, -15.0, -2.76), (-567.7, 15.0, -2.76), (-566.1, -15.0, -2.861), (-566.1, 15.0, -2.861), (-564.3, -15.0, -2.957), (-564.3, 15.0, -2.957), (-562.4, -15.0, -3.046), (-562.4, 15.0, -3.046), (-560.4, -15.0, -3.129), (-560.4, 15.0, -3.129), (-558.2, -15.0, -3.206), (-558.2, 15.0, -3.206), (-556.0, -15.0, -3.275), (-556.0, 15.0, -3.275), (-553.7, -15.0, -3.336), (-553.7, 15.0, -3.336), (-551.3, -15.0, -3.39), (-551.3, 15.0, -3.39), (-548.9, -15.0, -3.436), (-548.9, 15.0, -3.436), (-546.4, -15.0, -3.474), (-546.4, 15.0, -3.474), (-543.8, -15.0, -3.504), (-543.8, 15.0, -3.504), (-541.2, -15.0, -3.525), (-541.2, 15.0, -3.525), (-538.6, -15.0, -3.538), (-538.6, 15.0, -3.538), (-332.1, -15.0, -21.2), (-332.1, 15.0, -21.2), (-333.3, -15.0, -21.32), (-333.3, 15.0, -21.32), (-334.4, -15.0, -21.44), (-334.4, 15.0, -21.44), (-335.3, -15.0, -21.56), (-335.3, 15.0, -21.56), (-336.1, -15.0, -21.69), (-336.1, 15.0, -21.69), (-336.7, -15.0, -21.81), (-336.7, 15.0, -21.81), (-337.1, -15.0, -21.94), (-337.1, 15.0, -21.94), (-337.4, -15.0, -22.07), (-337.4, 15.0, -22.07), (-337.4, -15.0, -22.2), (-337.4, 15.0, -22.2), (-337.4, -15.0, -22.33), (-337.4, 15.0, -22.33), (-337.1, -15.0, -22.46), (-337.1, 15.0, -22.46), (-336.7, -15.0, -22.59), (-336.7, 15.0, -22.59), (-336.1, -15.0, -22.72), (-336.1, 15.0, -22.72), (-335.3, -15.0, -22.85), (-335.3, 15.0, -22.85), (-334.4, -15.0, -22.97), (-334.4, 15.0, -22.97), (-333.3, -15.0, -23.09), (-333.3, 15.0, -23.09), (-332.1, -15.0, -23.2), (-332.1, 15.0, -23.2), (-426.7, -15.0, -18.47), (-426.7, 15.0, -18.47), (-424.4, -15.0, -18.53), (-424.4, 15.0, -18.53), (-422.0, -15.0, -18.59), (-422.0, 15.0, -18.59), (-419.6, -15.0, -18.63), (-419.6, 15.0, -18.63), (-417.1, -15.0, -18.67), (-417.1, 15.0, -18.67), (-414.5, -15.0, -18.7), (-414.5, 15.0, -18.7), (-411.9, -15.0, -18.72), (-411.9, 15.0, -18.72), (-409.3, -15.0, -18.73), (-409.3, 15.0, -18.73), (-406.7, -15.0, -18.74), (-406.7, 15.0, -18.74), (-404.1, -15.0, -18.73), (-404.1, 15.0, -18.73), (-401.5, -15.0, -18.72), (-401.5, 15.0, -18.72), (-398.9, -15.0, -18.7), (-398.9, 15.0, -18.7), (-396.4, -15.0, -18.67), (-396.4, 15.0, -18.67), (-393.9, -15.0, -18.63), (-393.9, 15.0, -18.63), (-391.4, -15.0, -18.59), (-391.4, 15.0, -18.59), (-389.0, -15.0, -18.53), (-389.0, 15.0, -18.53), (-386.7, -15.0, -18.47), (-386.7, 15.0, -18.47), (-332.1, -15.0, -19.2), (-332.1, 15.0, -19.2), (-333.5, -15.0, -19.09), (-333.5, 15.0, -19.09), (-335.0, -15.0, -18.99), (-335.0, 15.0, -18.99), (-336.6, -15.0, -18.88), (-336.6, 15.0, -18.88), (-338.4, -15.0, -18.79), (-338.4, 15.0, -18.79), (-340.3, -15.0, -18.7), (-340.3, 15.0, -18.7), (-342.4, -15.0, -18.62), (-342.4, 15.0, -18.62), (-344.5, -15.0, -18.54), (-344.5, 15.0, -18.54), (-346.7, -15.0, -18.47), (-346.7, 15.0, -18.47), (-349.0, -15.0, -18.41), (-349.0, 15.0, -18.41), (-351.4, -15.0, -18.36), (-351.4, 15.0, -18.36), (-353.9, -15.0, -18.31), (-353.9, 15.0, -18.31), (-356.4, -15.0, -18.27), (-356.4, 15.0, -18.27), (-358.9, -15.0, -18.24), (-358.9, 15.0, -18.24), (-361.5, -15.0, -18.22), (-361.5, 15.0, -18.22), (-364.1, -15.0, -18.21), (-364.1, 15.0, -18.21), (-366.7, -15.0, -18.2), (-366.7, 15.0, -18.2), (-369.3, -15.0, -18.21), (-369.3, 15.0, -18.21), (-371.9, -15.0, -18.22), (-371.9, 15.0, -18.22), (-374.5, -15.0, -18.24), (-374.5, 15.0, -18.24), (-377.1, -15.0, -18.27), (-377.1, 15.0, -18.27), (-379.6, -15.0, -18.31), (-379.6, 15.0, -18.31), (-382.0, -15.0, -18.36), (-382.0, 15.0, -18.36), (-384.4, -15.0, -18.41), (-384.4, 15.0, -18.41), (-330.8, -15.0, -21.09), (-330.8, 15.0, -21.09), (-329.8, -15.0, -20.97), (-329.8, 15.0, -20.97), (-328.8, -15.0, -20.85), (-328.8, 15.0, -20.85), (-328.1, -15.0, -20.72), (-328.1, 15.0, -20.72), (-327.5, -15.0, -20.59), (-327.5, 15.0, -20.59), (-327.1, -15.0, -20.46), (-327.1, 15.0, -20.46), (-326.8, -15.0, -20.33), (-326.8, 15.0, -20.33), (-326.7, -15.0, -20.2), (-326.7, 15.0, -20.2), (-326.8, -15.0, -20.07), (-326.8, 15.0, -20.07), (-327.1, -15.0, -19.94), (-327.1, 15.0, -19.94), (-327.5, -15.0, -19.81), (-327.5, 15.0, -19.81), (-328.1, -15.0, -19.69), (-328.1, 15.0, -19.69), (-328.8, -15.0, -19.56), (-328.8, 15.0, -19.56), (-329.8, -15.0, -19.44), (-329.8, 15.0, -19.44), (-330.8, -15.0, -19.32), (-330.8, 15.0, -19.32), (-536.0, -15.0, -11.01), (-536.0, 15.0, -11.01), (-538.6, -15.0, -11.01), (-538.6, 15.0, -11.01), (-541.2, -15.0, -11.02), (-541.2, 15.0, -11.02), (-543.8, -15.0, -11.05), (-543.8, 15.0, -11.05), (-546.4, -15.0, -11.07), (-546.4, 15.0, -11.07), (-548.9, -15.0, -11.11), (-548.9, 15.0, -11.11), (-551.3, -15.0, -11.16), (-551.3, 15.0, -11.16), (-553.7, -15.0, -11.21), (-553.7, 15.0, -11.21), (-556.0, -15.0, -11.27), (-556.0, 15.0, -11.27), (-558.2, -15.0, -11.34), (-558.2, 15.0, -11.34), (-560.4, -15.0, -11.42), (-560.4, 15.0, -11.42), (-562.4, -15.0, -11.5), (-562.4, 15.0, -11.5), (-564.3, -15.0, -11.59), (-564.3, 15.0, -11.59), (-566.1, -15.0, -11.69), (-566.1, 15.0, -11.69), (-567.7, -15.0, -11.79), (-567.7, 15.0, -11.79), (-569.3, -15.0, -11.9), (-569.3, 15.0, -11.9), (-570.6, -15.0, -12.01), (-570.6, 15.0, -12.01), (-571.9, -15.0, -12.12), (-571.9, 15.0, -12.12), (-573.0, -15.0, -12.24), (-573.0, 15.0, -12.24), (-573.9, -15.0, -12.36), (-573.9, 15.0, -12.36), (-574.6, -15.0, -12.49), (-574.6, 15.0, -12.49), (-575.2, -15.0, -12.62), (-575.2, 15.0, -12.62), (-575.7, -15.0, -12.75), (-575.7, 15.0, -12.75), (-575.9, -15.0, -12.88), (-575.9, 15.0, -12.88), (-576.0, -15.0, -13.01), (-576.0, 15.0, -13.01), (-575.9, -15.0, -13.14), (-575.9, 15.0, -13.14), (-575.7, -15.0, -13.27), (-575.7, 15.0, -13.27), (-575.2, -15.0, -13.4), (-575.2, 15.0, -13.4), (-574.6, -15.0, -13.52), (-574.6, 15.0, -13.52), (-573.9, -15.0, -13.65), (-573.9, 15.0, -13.65), (-573.0, -15.0, -13.77), (-573.0, 15.0, -13.77), (-571.9, -15.0, -13.89), (-571.9, 15.0, -13.89), (-570.6, -15.0, -14.01), (-570.6, 15.0, -14.01), (-569.3, -15.0, -14.12), (-569.3, 15.0, -14.12), (-567.7, -15.0, -14.22), (-567.7, 15.0, -14.22), (-566.1, -15.0, -14.33), (-566.1, 15.0, -14.33), (-564.3, -15.0, -14.42), (-564.3, 15.0, -14.42), (-562.4, -15.0, -14.51), (-562.4, 15.0, -14.51), (-560.4, -15.0, -14.59), (-560.4, 15.0, -14.59), (-558.2, -15.0, -14.67), (-558.2, 15.0, -14.67), (-556.0, -15.0, -14.74), (-556.0, 15.0, -14.74), (-461.4, -15.0, -8.007), (-461.4, 15.0, -8.007), (-496.0, -15.0, -11.01), (-496.0, 15.0, -11.01), (-493.4, -15.0, -11.0), (-493.4, 15.0, -11.0), (-490.8, -15.0, -10.99), (-490.8, 15.0, -10.99), (-488.2, -15.0, -10.97), (-488.2, 15.0, -10.97), (-485.6, -15.0, -10.94), (-485.6, 15.0, -10.94), (-483.1, -15.0, -10.9), (-483.1, 15.0, -10.9), (-480.7, -15.0, -10.85), (-480.7, 15.0, -10.85), (-478.3, -15.0, -10.8), (-478.3, 15.0, -10.8), (-476.0, -15.0, -10.74), (-476.0, 15.0, -10.74), (-473.8, -15.0, -10.67), (-473.8, 15.0, -10.67), (-471.6, -15.0, -10.59), (-471.6, 15.0, -10.59), (-469.6, -15.0, -10.51), (-469.6, 15.0, -10.51), (-467.7, -15.0, -10.42), (-467.7, 15.0, -10.42), (-465.9, -15.0, -10.33), (-465.9, 15.0, -10.33), (-464.3, -15.0, -10.22), (-464.3, 15.0, -10.22), (-462.7, -15.0, -10.12), (-462.7, 15.0, -10.12), (-461.4, -15.0, -10.01), (-461.4, 15.0, -10.01), (-460.1, -15.0, -9.891), (-460.1, 15.0, -9.891), (-459.0, -15.0, -9.772), (-459.0, 15.0, -9.772), (-458.1, -15.0, -9.65), (-458.1, 15.0, -9.65), (-457.4, -15.0, -9.524), (-457.4, 15.0, -9.524), (-456.8, -15.0, -9.397), (-456.8, 15.0, -9.397), (-456.3, -15.0, -9.268), (-456.3, 15.0, -9.268), (-456.1, -15.0, -9.137), (-456.1, 15.0, -9.137), (-456.0, -15.0, -9.007), (-456.0, 15.0, -9.007), (-456.1, -15.0, -8.876), (-456.1, 15.0, -8.876), (-456.3, -15.0, -8.746), (-456.3, 15.0, -8.746), (-456.8, -15.0, -8.616), (-456.8, 15.0, -8.616), (-457.4, -15.0, -8.489), (-457.4, 15.0, -8.489), (-458.1, -15.0, -8.364), (-458.1, 15.0, -8.364), (-459.0, -15.0, -8.241), (-459.0, 15.0, -8.241), (-460.1, -15.0, -8.122), (-460.1, 15.0, -8.122), (-311.5, -15.0, -24.98), (-311.5, 15.0, -24.98), (-310.2, -15.0, -25.09), (-310.2, 15.0, -25.09), (-308.6, -15.0, -25.2), (-308.6, 15.0, -25.2), (-307.0, -15.0, -25.3), (-307.0, 15.0, -25.3), (-305.2, -15.0, -25.39), (-305.2, 15.0, -25.39), (-303.3, -15.0, -25.48), (-303.3, 15.0, -25.48), (-301.3, -15.0, -25.57), (-301.3, 15.0, -25.57), (-299.1, -15.0, -25.64), (-299.1, 15.0, -25.64), (-296.9, -15.0, -25.71), (-296.9, 15.0, -25.71), (-294.6, -15.0, -25.77), (-294.6, 15.0, -25.77), (-292.2, -15.0, -25.83), (-292.2, 15.0, -25.83), (-289.8, -15.0, -25.87), (-289.8, 15.0, -25.87), (-287.3, -15.0, -25.91), (-287.3, 15.0, -25.91), (-284.7, -15.0, -25.94), (-284.7, 15.0, -25.94), (-282.1, -15.0, -25.96), (-282.1, 15.0, -25.96), (-279.5, -15.0, -25.98), (-279.5, 15.0, -25.98), (-276.9, -15.0, -25.98), (-276.9, 15.0, -25.98), (172.0, -15.0, -27.98), (172.0, 15.0, -27.98), (174.6, -15.0, -27.98), (174.6, 15.0, -27.98), (177.2, -15.0, -27.96), (177.2, 15.0, -27.96), (179.8, -15.0, -27.94), (179.8, 15.0, -27.94), (182.4, -15.0, -27.91), (182.4, 15.0, -27.91), (184.9, -15.0, -27.87), (184.9, 15.0, -27.87), (187.3, -15.0, -27.83), (187.3, 15.0, -27.83), (189.7, -15.0, -27.77), (189.7, 15.0, -27.77), (192.0, -15.0, -27.71), (192.0, 15.0, -27.71), (194.2, -15.0, -27.64), (194.2, 15.0, -27.64), (196.4, -15.0, -27.57), (196.4, 15.0, -27.57), (198.4, -15.0, -27.48), (198.4, 15.0, -27.48), (200.3, -15.0, -27.39), (200.3, 15.0, -27.39), (202.1, -15.0, -27.3), (202.1, 15.0, -27.3), (203.7, -15.0, -27.2), (203.7, 15.0, -27.2), (205.3, -15.0, -27.09), (205.3, 15.0, -27.09), (206.6, -15.0, -26.98), (206.6, 15.0, -26.98), (241.3, -15.0, -25.98), (241.3, 15.0, -25.98), (238.7, -15.0, -25.99), (238.7, 15.0, -25.99), (236.1, -15.0, -26.0), (236.1, 15.0, -26.0), (233.5, -15.0, -26.02), (233.5, 15.0, -26.02), (230.9, -15.0, -26.05), (230.9, 15.0, -26.05), (228.4, -15.0, -26.09), (228.4, 15.0, -26.09), (226.0, -15.0, -26.13), (226.0, 15.0, -26.13), (223.6, -15.0, -26.19), (223.6, 15.0, -26.19), (221.3, -15.0, -26.25), (221.3, 15.0, -26.25), (219.1, -15.0, -26.32), (219.1, 15.0, -26.32), (216.9, -15.0, -26.39), (216.9, 15.0, -26.39), (214.9, -15.0, -26.48), (214.9, 15.0, -26.48), (213.0, -15.0, -26.57), (213.0, 15.0, -26.57), (211.2, -15.0, -26.66), (211.2, 15.0, -26.66), (209.5, -15.0, -26.76), (209.5, 15.0, -26.76), (208.0, -15.0, -26.87), (208.0, 15.0, -26.87), (-201.2, -15.0, -26.98), (-201.2, 15.0, -26.98), (-202.6, -15.0, -26.87), (-202.6, 15.0, -26.87), (-204.1, -15.0, -26.76), (-204.1, 15.0, -26.76), (-205.8, -15.0, -26.66), (-205.8, 15.0, -26.66), (-207.6, -15.0, -26.57), (-207.6, 15.0, -26.57), (-209.5, -15.0, -26.48), (-209.5, 15.0, -26.48), (-211.5, -15.0, -26.39), (-211.5, 15.0, -26.39), (-213.6, -15.0, -26.32), (-213.6, 15.0, -26.32), (-215.8, -15.0, -26.25), (-215.8, 15.0, -26.25), (-218.2, -15.0, -26.19), (-218.2, 15.0, -26.19), (-220.5, -15.0, -26.13), (-220.5, 15.0, -26.13), (-223.0, -15.0, -26.09), (-223.0, 15.0, -26.09), (-225.5, -15.0, -26.05), (-225.5, 15.0, -26.05), (-228.0, -15.0, -26.02), (-228.0, 15.0, -26.02), (-230.6, -15.0, -26.0), (-230.6, 15.0, -26.0), (-233.2, -15.0, -25.99), (-233.2, 15.0, -25.99), (-235.8, -15.0, -25.98), (-235.8, 15.0, -25.98), (-106.6, -15.0, -24.25), (-106.6, 15.0, -24.25), (-108.8, -15.0, -24.32), (-108.8, 15.0, -24.32), (-110.9, -15.0, -24.39), (-110.9, 15.0, -24.39), (-112.9, -15.0, -24.48), (-112.9, 15.0, -24.48), (-114.8, -15.0, -24.57), (-114.8, 15.0, -24.57), (-116.6, -15.0, -24.66), (-116.6, 15.0, -24.66), (-118.3, -15.0, -24.76), (-118.3, 15.0, -24.76), (-119.8, -15.0, -24.87), (-119.8, 15.0, -24.87), (-121.2, -15.0, -24.98), (-121.2, 15.0, -24.98), (-122.4, -15.0, -25.1), (-122.4, 15.0, -25.1), (-123.5, -15.0, -25.22), (-123.5, 15.0, -25.22), (-124.4, -15.0, -25.34), (-124.4, 15.0, -25.34), (-125.2, -15.0, -25.46), (-125.2, 15.0, -25.46), (-125.8, -15.0, -25.59), (-125.8, 15.0, -25.59), (-126.2, -15.0, -25.72), (-126.2, 15.0, -25.72), (-126.5, -15.0, -25.85), (-126.5, 15.0, -25.85), (-126.6, -15.0, -25.98), (-126.6, 15.0, -25.98), (-166.6, -15.0, -27.98), (-166.6, 15.0, -27.98), (-163.9, -15.0, -27.98), (-163.9, 15.0, -27.98), (-161.3, -15.0, -27.96), (-161.3, 15.0, -27.96), (-158.8, -15.0, -27.94), (-158.8, 15.0, -27.94), (-156.2, -15.0, -27.91), (-156.2, 15.0, -27.91), (-153.7, -15.0, -27.87), (-153.7, 15.0, -27.87), (-151.3, -15.0, -27.83), (-151.3, 15.0, -27.83), (-148.9, -15.0, -27.77), (-148.9, 15.0, -27.77), (-146.6, -15.0, -27.71), (-146.6, 15.0, -27.71), (-144.3, -15.0, -27.64), (-144.3, 15.0, -27.64), (-142.2, -15.0, -27.57), (-142.2, 15.0, -27.57), (-140.2, -15.0, -27.48), (-140.2, 15.0, -27.48), (-138.3, -15.0, -27.39), (-138.3, 15.0, -27.39), (-136.5, -15.0, -27.3), (-136.5, 15.0, -27.3), (-134.8, -15.0, -27.2), (-134.8, 15.0, -27.2), (-133.3, -15.0, -27.09), (-133.3, 15.0, -27.09), (-131.9, -15.0, -26.98), (-131.9, 15.0, -26.98), (-130.7, -15.0, -26.87), (-130.7, 15.0, -26.87), (-129.6, -15.0, -26.75), (-129.6, 15.0, -26.75), (-128.7, -15.0, -26.62), (-128.7, 15.0, -26.62), (-127.9, -15.0, -26.5), (-127.9, 15.0, -26.5), (-127.3, -15.0, -26.37), (-127.3, 15.0, -26.37), (-126.9, -15.0, -26.24), (-126.9, 15.0, -26.24), (-126.6, -15.0, -26.11), (-126.6, 15.0, -26.11), (-199.8, -15.0, -27.09), (-199.8, 15.0, -27.09), (-198.3, -15.0, -27.2), (-198.3, 15.0, -27.2), (-196.6, -15.0, -27.3), (-196.6, 15.0, -27.3), (-194.8, -15.0, -27.39), (-194.8, 15.0, -27.39), (-192.9, -15.0, -27.48), (-192.9, 15.0, -27.48), (-190.9, -15.0, -27.57), (-190.9, 15.0, -27.57), (-188.8, -15.0, -27.64), (-188.8, 15.0, -27.64), (-186.6, -15.0, -27.71), (-186.6, 15.0, -27.71), (-184.3, -15.0, -27.77), (-184.3, 15.0, -27.77), (-181.9, -15.0, -27.83), (-181.9, 15.0, -27.83), (-179.4, -15.0, -27.87), (-179.4, 15.0, -27.87), (-176.9, -15.0, -27.91), (-176.9, 15.0, -27.91), (-174.4, -15.0, -27.94), (-174.4, 15.0, -27.94), (-171.8, -15.0, -27.96), (-171.8, 15.0, -27.96), (-169.2, -15.0, -27.98), (-169.2, 15.0, -27.98), (77.36, -15.0, -23.25), (77.36, 15.0, -23.25), (78.59, -15.0, -23.13), (78.59, 15.0, -23.13), (79.67, -15.0, -23.01), (79.67, 15.0, -23.01), (80.6, -15.0, -22.89), (80.6, 15.0, -22.89), (81.35, -15.0, -22.77), (81.35, 15.0, -22.77), (81.95, -15.0, -22.64), (81.95, 15.0, -22.64), (82.38, -15.0, -22.51), (82.38, 15.0, -22.51), (82.63, -15.0, -22.38), (82.63, 15.0, -22.38), (82.72, -15.0, -22.25), (82.72, 15.0, -22.25), (82.63, -15.0, -22.12), (82.63, 15.0, -22.12), (82.38, -15.0, -21.99), (82.38, 15.0, -21.99), (81.95, -15.0, -21.86), (81.95, 15.0, -21.86), (81.35, -15.0, -21.73), (81.35, 15.0, -21.73), (80.6, -15.0, -21.61), (80.6, 15.0, -21.61), (79.67, -15.0, -21.48), (79.67, 15.0, -21.48), (78.59, -15.0, -21.36), (78.59, 15.0, -21.36), (77.36, -15.0, -21.25), (77.36, 15.0, -21.25), (75.98, -15.0, -21.14), (75.98, 15.0, -21.14), (74.45, -15.0, -21.03), (74.45, 15.0, -21.03), (72.79, -15.0, -20.93), (72.79, 15.0, -20.93), (71.0, -15.0, -20.83), (71.0, 15.0, -20.83), (69.09, -15.0, -20.75), (69.09, 15.0, -20.75), (67.07, -15.0, -20.66), (67.07, 15.0, -20.66), (64.94, -15.0, -20.59), (64.94, 15.0, -20.59), (62.72, -15.0, -20.52), (62.72, 15.0, -20.52), (60.41, -15.0, -20.45), (60.41, 15.0, -20.45), (58.03, -15.0, -20.4), (58.03, 15.0, -20.4), (55.58, -15.0, -20.35), (55.58, 15.0, -20.35), (53.07, -15.0, -20.32), (53.07, 15.0, -20.32), (50.52, -15.0, -20.29), (50.52, 15.0, -20.29), (47.94, -15.0, -20.27), (47.94, 15.0, -20.27), (45.33, -15.0, -20.25), (45.33, 15.0, -20.25), (42.72, -15.0, -20.25), (42.72, 15.0, -20.25), (40.1, -15.0, -20.25), (40.1, 15.0, -20.25), (37.5, -15.0, -20.27), (37.5, 15.0, -20.27), (34.91, -15.0, -20.29), (34.91, 15.0, -20.29), (32.37, -15.0, -20.32), (32.37, 15.0, -20.32), (29.86, -15.0, -20.35), (29.86, 15.0, -20.35), (27.41, -15.0, -20.4), (27.41, 15.0, -20.4), (25.03, -15.0, -20.45), (25.03, 15.0, -20.45), (22.72, -15.0, -20.52), (22.72, 15.0, -20.52), (92.0, -15.0, -27.98), (92.0, 15.0, -27.98), (57.36, -15.0, -24.98), (57.36, 15.0, -24.98), (56.13, -15.0, -25.1), (56.13, 15.0, -25.1), (55.04, -15.0, -25.22), (55.04, 15.0, -25.22), (54.12, -15.0, -25.34), (54.12, 15.0, -25.34), (53.36, -15.0, -25.46), (53.36, 15.0, -25.46), (52.77, -15.0, -25.59), (52.77, 15.0, -25.59), (52.34, -15.0, -25.72), (52.34, 15.0, -25.72), (52.09, -15.0, -25.85), (52.09, 15.0, -25.85), (52.0, -15.0, -25.98), (52.0, 15.0, -25.98), (52.09, -15.0, -26.11), (52.09, 15.0, -26.11), (52.34, -15.0, -26.24), (52.34, 15.0, -26.24), (52.77, -15.0, -26.37), (52.77, 15.0, -26.37), (53.36, -15.0, -26.5), (53.36, 15.0, -26.5), (54.12, -15.0, -26.62), (54.12, 15.0, -26.62), (55.04, -15.0, -26.75), (55.04, 15.0, -26.75), (56.13, -15.0, -26.87), (56.13, 15.0, -26.87), (57.36, -15.0, -26.98), (57.36, 15.0, -26.98), (58.74, -15.0, -27.09), (58.74, 15.0, -27.09), (60.27, -15.0, -27.2), (60.27, 15.0, -27.2), (61.93, -15.0, -27.3), (61.93, 15.0, -27.3), (63.72, -15.0, -27.39), (63.72, 15.0, -27.39), (65.63, -15.0, -27.48), (65.63, 15.0, -27.48), (67.65, -15.0, -27.57), (67.65, 15.0, -27.57), (69.78, -15.0, -27.64), (69.78, 15.0, -27.64), (72.0, -15.0, -27.71), (72.0, 15.0, -27.71), (74.31, -15.0, -27.77), (74.31, 15.0, -27.77), (76.69, -15.0, -27.83), (76.69, 15.0, -27.83), (79.14, -15.0, -27.87), (79.14, 15.0, -27.87), (81.65, -15.0, -27.91), (81.65, 15.0, -27.91), (84.2, -15.0, -27.94), (84.2, 15.0, -27.94), (86.78, -15.0, -27.96), (86.78, 15.0, -27.96), (89.38, -15.0, -27.98), (89.38, 15.0, -27.98)], [], [(0, 1, 3, 2), (2, 3, 5, 4), (4, 5, 7, 6), (6, 7, 9, 8), (8, 9, 11, 10), (10, 11, 13, 12), (12, 13, 15, 14), (14, 15, 17, 16), (16, 17, 19, 18), (18, 19, 21, 20), (20, 21, 23, 22), (22, 23, 25, 24), (24, 25, 27, 26), (26, 27, 29, 28), (28, 29, 31, 30), (30, 31, 33, 32), (66, 67, 1645, 1644), (34, 1284, 1285, 35), (34, 35, 37, 36), (36, 37, 39, 38), (38, 39, 41, 40), (40, 41, 43, 42), (42, 43, 45, 44), (44, 45, 47, 46), (46, 47, 49, 48), (48, 49, 51, 50), (50, 51, 53, 52), (52, 53, 55, 54), (54, 55, 57, 56), (56, 57, 59, 58), (58, 59, 61, 60), (60, 61, 63, 62), (62, 63, 65, 64), (64, 65, 67, 66), (68, 69, 71, 70), (70, 71, 73, 72), (72, 73, 75, 74), (74, 75, 77, 76), (76, 77, 79, 78), (78, 79, 81, 80), (80, 81, 83, 82), (82, 83, 85, 84), (84, 85, 87, 86), (86, 87, 89, 88), (88, 89, 91, 90), (90, 91, 93, 92), (92, 93, 95, 94), (94, 95, 97, 96), (96, 97, 99, 98), (98, 99, 101, 100), (891, 890, 32, 33), (531, 1, 0, 530), (137, 136, 100, 101), (102, 104, 105, 103), (104, 106, 107, 105), (106, 108, 109, 107), (108, 110, 111, 109), (110, 112, 113, 111), (112, 114, 115, 113), (114, 116, 117, 115), (116, 118, 119, 117), (118, 120, 121, 119), (120, 122, 123, 121), (122, 124, 125, 123), (124, 126, 127, 125), (126, 128, 129, 127), (128, 130, 131, 129), (130, 132, 133, 131), (132, 134, 135, 133), (136, 137, 139, 138), (138, 139, 141, 140), (140, 141, 143, 142), (142, 143, 145, 144), (144, 145, 147, 146), (146, 147, 149, 148), (148, 149, 151, 150), (150, 151, 153, 152), (152, 153, 155, 154), (154, 155, 157, 156), (156, 157, 159, 158), (158, 159, 161, 160), (160, 161, 163, 162), (162, 163, 165, 164), (164, 165, 167, 166), (166, 167, 135, 134), (168, 169, 171, 170), (170, 171, 173, 172), (172, 173, 175, 174), (174, 175, 177, 176), (176, 177, 179, 178), (178, 179, 181, 180), (180, 181, 183, 182), (182, 183, 185, 184), (184, 185, 187, 186), (186, 187, 189, 188), (188, 189, 191, 190), (190, 191, 193, 192), (192, 193, 195, 194), (194, 195, 197, 196), (196, 197, 199, 198), (198, 199, 201, 200), (202, 203, 205, 204), (204, 205, 207, 206), (206, 207, 209, 208), (208, 209, 211, 210), (210, 211, 213, 212), (212, 213, 215, 214), (214, 215, 217, 216), (216, 217, 219, 218), (218, 219, 221, 220), (220, 221, 223, 222), (222, 223, 225, 224), (224, 225, 227, 226), (226, 227, 229, 228), (228, 229, 231, 230), (230, 231, 233, 232), (232, 233, 235, 234), (236, 238, 239, 237), (238, 240, 241, 239), (240, 242, 243, 241), (242, 244, 245, 243), (244, 246, 247, 245), (246, 248, 249, 247), (248, 250, 251, 249), (250, 252, 253, 251), (252, 254, 255, 253), (254, 256, 257, 255), (256, 258, 259, 257), (258, 260, 261, 259), (260, 262, 263, 261), (262, 264, 265, 263), (264, 266, 267, 265), (266, 268, 269, 267), (268, 270, 271, 269), (270, 272, 273, 271), (272, 274, 275, 273), (274, 276, 277, 275), (276, 278, 279, 277), (278, 280, 281, 279), (280, 282, 283, 281), (282, 234, 235, 283), (395, 203, 202, 394), (168, 284, 285, 169), (284, 286, 287, 285), (286, 288, 289, 287), (288, 290, 291, 289), (290, 292, 293, 291), (292, 294, 295, 293), (294, 296, 297, 295), (296, 298, 299, 297), (298, 300, 301, 299), (300, 302, 303, 301), (302, 304, 305, 303), (304, 306, 307, 305), (306, 308, 309, 307), (308, 310, 311, 309), (310, 312, 313, 311), (312, 236, 237, 313), (314, 315, 317, 316), (316, 317, 319, 318), (318, 319, 321, 320), (320, 321, 323, 322), (322, 323, 325, 324), (324, 325, 327, 326), (326, 327, 329, 328), (328, 329, 331, 330), (330, 331, 333, 332), (332, 333, 335, 334), (334, 335, 337, 336), (336, 337, 339, 338), (338, 339, 341, 340), (340, 341, 343, 342), (342, 343, 345, 344), (344, 345, 347, 346), (346, 347, 349, 348), (348, 349, 351, 350), (350, 351, 353, 352), (352, 353, 355, 354), (354, 355, 357, 356), (356, 357, 359, 358), (358, 359, 361, 360), (360, 361, 363, 362), (362, 363, 365, 364), (364, 365, 367, 366), (366, 367, 369, 368), (368, 369, 371, 370), (370, 371, 373, 372), (372, 373, 375, 374), (374, 375, 377, 376), (376, 377, 379, 378), (378, 379, 381, 380), (380, 381, 383, 382), (382, 383, 385, 384), (384, 385, 387, 386), (386, 387, 389, 388), (388, 389, 391, 390), (390, 391, 393, 392), (392, 393, 395, 394), (396, 102, 103, 397), (314, 398, 399, 315), (398, 400, 401, 399), (400, 402, 403, 401), (402, 404, 405, 403), (404, 406, 407, 405), (406, 408, 409, 407), (408, 410, 411, 409), (410, 412, 413, 411), (412, 414, 415, 413), (414, 416, 417, 415), (416, 418, 419, 417), (418, 420, 421, 419), (420, 422, 423, 421), (422, 424, 425, 423), (424, 426, 427, 425), (426, 428, 429, 427), (428, 430, 431, 429), (430, 432, 433, 431), (432, 434, 435, 433), (434, 436, 437, 435), (436, 438, 439, 437), (438, 440, 441, 439), (440, 442, 443, 441), (442, 444, 445, 443), (444, 446, 447, 445), (446, 448, 449, 447), (448, 450, 451, 449), (450, 452, 453, 451), (452, 454, 455, 453), (454, 456, 457, 455), (456, 458, 459, 457), (458, 460, 461, 459), (460, 396, 397, 461), (462, 463, 465, 464), (464, 465, 467, 466), (466, 467, 469, 468), (468, 469, 471, 470), (470, 471, 473, 472), (472, 473, 475, 474), (474, 475, 477, 476), (476, 477, 479, 478), (478, 479, 481, 480), (480, 481, 483, 482), (482, 483, 485, 484), (484, 485, 487, 486), (486, 487, 489, 488), (488, 489, 491, 490), (490, 491, 493, 492), (492, 493, 495, 494), (496, 497, 499, 498), (498, 499, 501, 500), (500, 501, 503, 502), (502, 503, 505, 504), (504, 505, 507, 506), (506, 507, 509, 508), (508, 509, 511, 510), (510, 511, 513, 512), (512, 513, 515, 514), (514, 515, 517, 516), (516, 517, 519, 518), (518, 519, 521, 520), (520, 521, 523, 522), (522, 523, 525, 524), (524, 525, 527, 526), (526, 527, 529, 528), (530, 532, 533, 531), (532, 534, 535, 533), (534, 536, 537, 535), (536, 538, 539, 537), (538, 540, 541, 539), (540, 542, 543, 541), (542, 544, 545, 543), (544, 546, 547, 545), (546, 548, 549, 547), (548, 550, 551, 549), (550, 552, 553, 551), (552, 554, 555, 553), (554, 556, 557, 555), (556, 558, 559, 557), (558, 560, 561, 559), (560, 528, 529, 561), (562, 564, 565, 563), (564, 566, 567, 565), (566, 568, 569, 567), (568, 570, 571, 569), (570, 572, 573, 571), (572, 574, 575, 573), (574, 576, 577, 575), (576, 578, 579, 577), (578, 580, 581, 579), (580, 582, 583, 581), (582, 584, 585, 583), (584, 586, 587, 585), (586, 588, 589, 587), (588, 590, 591, 589), (590, 592, 593, 591), (592, 594, 595, 593), (596, 598, 599, 597), (598, 600, 601, 599), (600, 602, 603, 601), (602, 604, 605, 603), (604, 606, 607, 605), (606, 608, 609, 607), (608, 610, 611, 609), (610, 612, 613, 611), (612, 614, 615, 613), (614, 616, 617, 615), (616, 618, 619, 617), (618, 620, 621, 619), (620, 622, 623, 621), (622, 624, 625, 623), (624, 626, 627, 625), (626, 628, 629, 627), (630, 631, 633, 632), (632, 633, 635, 634), (634, 635, 637, 636), (636, 637, 639, 638), (638, 639, 641, 640), (640, 641, 643, 642), (642, 643, 645, 644), (644, 645, 647, 646), (646, 647, 649, 648), (648, 649, 651, 650), (650, 651, 653, 652), (652, 653, 655, 654), (654, 655, 657, 656), (656, 657, 659, 658), (658, 659, 661, 660), (660, 661, 663, 662), (662, 663, 665, 664), (664, 665, 667, 666), (666, 667, 669, 668), (668, 669, 671, 670), (670, 671, 673, 672), (672, 673, 675, 674), (674, 675, 677, 676), (676, 677, 629, 628), (789, 788, 596, 597), (562, 563, 679, 678), (678, 679, 681, 680), (680, 681, 683, 682), (682, 683, 685, 684), (684, 685, 687, 686), (686, 687, 689, 688), (688, 689, 691, 690), (690, 691, 693, 692), (692, 693, 695, 694), (694, 695, 697, 696), (696, 697, 699, 698), (698, 699, 701, 700), (700, 701, 703, 702), (702, 703, 705, 704), (704, 705, 707, 706), (706, 707, 631, 630), (708, 710, 711, 709), (710, 712, 713, 711), (712, 714, 715, 713), (714, 716, 717, 715), (716, 718, 719, 717), (718, 720, 721, 719), (720, 722, 723, 721), (722, 724, 725, 723), (724, 726, 727, 725), (726, 728, 729, 727), (728, 730, 731, 729), (730, 732, 733, 731), (732, 734, 735, 733), (734, 736, 737, 735), (736, 738, 739, 737), (738, 740, 741, 739), (740, 742, 743, 741), (742, 744, 745, 743), (744, 746, 747, 745), (746, 748, 749, 747), (748, 750, 751, 749), (750, 752, 753, 751), (752, 754, 755, 753), (754, 756, 757, 755), (756, 758, 759, 757), (758, 760, 761, 759), (760, 762, 763, 761), (762, 764, 765, 763), (764, 766, 767, 765), (766, 768, 769, 767), (768, 770, 771, 769), (770, 772, 773, 771), (772, 774, 775, 773), (774, 776, 777, 775), (776, 778, 779, 777), (778, 780, 781, 779), (780, 782, 783, 781), (782, 784, 785, 783), (784, 786, 787, 785), (786, 788, 789, 787), (790, 791, 497, 496), (708, 709, 793, 792), (792, 793, 795, 794), (794, 795, 797, 796), (796, 797, 799, 798), (798, 799, 801, 800), (800, 801, 803, 802), (802, 803, 805, 804), (804, 805, 807, 806), (806, 807, 809, 808), (808, 809, 811, 810), (810, 811, 813, 812), (812, 813, 815, 814), (814, 815, 817, 816), (816, 817, 819, 818), (818, 819, 821, 820), (820, 821, 823, 822), (822, 823, 825, 824), (824, 825, 827, 826), (826, 827, 829, 828), (828, 829, 831, 830), (830, 831, 833, 832), (832, 833, 835, 834), (834, 835, 837, 836), (836, 837, 839, 838), (838, 839, 841, 840), (840, 841, 843, 842), (842, 843, 845, 844), (844, 845, 847, 846), (846, 847, 849, 848), (848, 849, 851, 850), (850, 851, 853, 852), (852, 853, 855, 854), (854, 855, 791, 790), (462, 200, 201, 463), (595, 594, 494, 495), (856, 858, 859, 857), (858, 860, 861, 859), (860, 862, 863, 861), (862, 864, 865, 863), (864, 866, 867, 865), (866, 868, 869, 867), (868, 870, 871, 869), (870, 872, 873, 871), (872, 874, 875, 873), (874, 876, 877, 875), (876, 878, 879, 877), (878, 880, 881, 879), (880, 882, 883, 881), (882, 884, 885, 883), (884, 886, 887, 885), (886, 888, 889, 887), (890, 891, 893, 892), (892, 893, 895, 894), (894, 895, 897, 896), (896, 897, 899, 898), (898, 899, 901, 900), (900, 901, 903, 902), (902, 903, 905, 904), (904, 905, 907, 906), (906, 907, 909, 908), (908, 909, 911, 910), (910, 911, 913, 912), (912, 913, 915, 914), (914, 915, 917, 916), (916, 917, 919, 918), (918, 919, 921, 920), (920, 921, 889, 888), (922, 923, 925, 924), (924, 925, 927, 926), (926, 927, 929, 928), (928, 929, 931, 930), (930, 931, 933, 932), (932, 933, 935, 934), (934, 935, 937, 936), (936, 937, 939, 938), (938, 939, 941, 940), (940, 941, 943, 942), (942, 943, 945, 944), (944, 945, 947, 946), (946, 947, 949, 948), (948, 949, 951, 950), (950, 951, 953, 952), (952, 953, 955, 954), (956, 957, 959, 958), (958, 959, 961, 960), (960, 961, 963, 962), (962, 963, 965, 964), (964, 965, 967, 966), (966, 967, 969, 968), (968, 969, 971, 970), (970, 971, 973, 972), (972, 973, 975, 974), (974, 975, 977, 976), (976, 977, 979, 978), (978, 979, 981, 980), (980, 981, 983, 982), (982, 983, 985, 984), (984, 985, 987, 986), (986, 987, 989, 988), (990, 992, 993, 991), (992, 994, 995, 993), (994, 996, 997, 995), (996, 998, 999, 997), (998, 1000, 1001, 999), (1000, 1002, 1003, 1001), (1002, 1004, 1005, 1003), (1004, 1006, 1007, 1005), (1006, 1008, 1009, 1007), (1008, 1010, 1011, 1009), (1010, 1012, 1013, 1011), (1012, 1014, 1015, 1013), (1014, 1016, 1017, 1015), (1016, 1018, 1019, 1017), (1018, 1020, 1021, 1019), (1020, 1022, 1023, 1021), (1022, 1024, 1025, 1023), (1024, 1026, 1027, 1025), (1026, 1028, 1029, 1027), (1028, 1030, 1031, 1029), (1030, 1032, 1033, 1031), (1032, 1034, 1035, 1033), (1034, 1036, 1037, 1035), (1036, 988, 989, 1037), (1149, 957, 956, 1148), (922, 1038, 1039, 923), (1038, 1040, 1041, 1039), (1040, 1042, 1043, 1041), (1042, 1044, 1045, 1043), (1044, 1046, 1047, 1045), (1046, 1048, 1049, 1047), (1048, 1050, 1051, 1049), (1050, 1052, 1053, 1051), (1052, 1054, 1055, 1053), (1054, 1056, 1057, 1055), (1056, 1058, 1059, 1057), (1058, 1060, 1061, 1059), (1060, 1062, 1063, 1061), (1062, 1064, 1065, 1063), (1064, 1066, 1067, 1065), (1066, 990, 991, 1067), (1068, 1069, 1071, 1070), (1070, 1071, 1073, 1072), (1072, 1073, 1075, 1074), (1074, 1075, 1077, 1076), (1076, 1077, 1079, 1078), (1078, 1079, 1081, 1080), (1080, 1081, 1083, 1082), (1082, 1083, 1085, 1084), (1084, 1085, 1087, 1086), (1086, 1087, 1089, 1088), (1088, 1089, 1091, 1090), (1090, 1091, 1093, 1092), (1092, 1093, 1095, 1094), (1094, 1095, 1097, 1096), (1096, 1097, 1099, 1098), (1098, 1099, 1101, 1100), (1100, 1101, 1103, 1102), (1102, 1103, 1105, 1104), (1104, 1105, 1107, 1106), (1106, 1107, 1109, 1108), (1108, 1109, 1111, 1110), (1110, 1111, 1113, 1112), (1112, 1113, 1115, 1114), (1114, 1115, 1117, 1116), (1116, 1117, 1119, 1118), (1118, 1119, 1121, 1120), (1120, 1121, 1123, 1122), (1122, 1123, 1125, 1124), (1124, 1125, 1127, 1126), (1126, 1127, 1129, 1128), (1128, 1129, 1131, 1130), (1130, 1131, 1133, 1132), (1132, 1133, 1135, 1134), (1134, 1135, 1137, 1136), (1136, 1137, 1139, 1138), (1138, 1139, 1141, 1140), (1140, 1141, 1143, 1142), (1142, 1143, 1145, 1144), (1144, 1145, 1147, 1146), (1146, 1147, 1149, 1148), (1150, 856, 857, 1151), (1068, 1152, 1153, 1069), (1152, 1154, 1155, 1153), (1154, 1156, 1157, 1155), (1156, 1158, 1159, 1157), (1158, 1160, 1161, 1159), (1160, 1162, 1163, 1161), (1162, 1164, 1165, 1163), (1164, 1166, 1167, 1165), (1166, 1168, 1169, 1167), (1168, 1170, 1171, 1169), (1170, 1172, 1173, 1171), (1172, 1174, 1175, 1173), (1174, 1176, 1177, 1175), (1176, 1178, 1179, 1177), (1178, 1180, 1181, 1179), (1180, 1182, 1183, 1181), (1182, 1184, 1185, 1183), (1184, 1186, 1187, 1185), (1186, 1188, 1189, 1187), (1188, 1190, 1191, 1189), (1190, 1192, 1193, 1191), (1192, 1194, 1195, 1193), (1194, 1196, 1197, 1195), (1196, 1198, 1199, 1197), (1198, 1200, 1201, 1199), (1200, 1202, 1203, 1201), (1202, 1204, 1205, 1203), (1204, 1206, 1207, 1205), (1206, 1208, 1209, 1207), (1208, 1210, 1211, 1209), (1210, 1212, 1213, 1211), (1212, 1214, 1215, 1213), (1214, 1150, 1151, 1215), (1216, 1217, 1219, 1218), (1218, 1219, 1221, 1220), (1220, 1221, 1223, 1222), (1222, 1223, 1225, 1224), (1224, 1225, 1227, 1226), (1226, 1227, 1229, 1228), (1228, 1229, 1231, 1230), (1230, 1231, 1233, 1232), (1232, 1233, 1235, 1234), (1234, 1235, 1237, 1236), (1236, 1237, 1239, 1238), (1238, 1239, 1241, 1240), (1240, 1241, 1243, 1242), (1242, 1243, 1245, 1244), (1244, 1245, 1247, 1246), (1246, 1247, 1249, 1248), (1250, 1251, 1253, 1252), (1252, 1253, 1255, 1254), (1254, 1255, 1257, 1256), (1256, 1257, 1259, 1258), (1258, 1259, 1261, 1260), (1260, 1261, 1263, 1262), (1262, 1263, 1265, 1264), (1264, 1265, 1267, 1266), (1266, 1267, 1269, 1268), (1268, 1269, 1271, 1270), (1270, 1271, 1273, 1272), (1272, 1273, 1275, 1274), (1274, 1275, 1277, 1276), (1276, 1277, 1279, 1278), (1278, 1279, 1281, 1280), (1280, 1281, 1283, 1282), (1284, 1286, 1287, 1285), (1286, 1288, 1289, 1287), (1288, 1290, 1291, 1289), (1290, 1292, 1293, 1291), (1292, 1294, 1295, 1293), (1294, 1296, 1297, 1295), (1296, 1298, 1299, 1297), (1298, 1300, 1301, 1299), (1300, 1302, 1303, 1301), (1302, 1304, 1305, 1303), (1304, 1306, 1307, 1305), (1306, 1308, 1309, 1307), (1308, 1310, 1311, 1309), (1310, 1312, 1313, 1311), (1312, 1314, 1315, 1313), (1314, 1282, 1283, 1315), (1316, 1318, 1319, 1317), (1318, 1320, 1321, 1319), (1320, 1322, 1323, 1321), (1322, 1324, 1325, 1323), (1324, 1326, 1327, 1325), (1326, 1328, 1329, 1327), (1328, 1330, 1331, 1329), (1330, 1332, 1333, 1331), (1332, 1334, 1335, 1333), (1334, 1336, 1337, 1335), (1336, 1338, 1339, 1337), (1338, 1340, 1341, 1339), (1340, 1342, 1343, 1341), (1342, 1344, 1345, 1343), (1344, 1346, 1347, 1345), (1346, 1348, 1349, 1347), (1350, 1352, 1353, 1351), (1352, 1354, 1355, 1353), (1354, 1356, 1357, 1355), (1356, 1358, 1359, 1357), (1358, 1360, 1361, 1359), (1360, 1362, 1363, 1361), (1362, 1364, 1365, 1363), (1364, 1366, 1367, 1365), (1366, 1368, 1369, 1367), (1368, 1370, 1371, 1369), (1370, 1372, 1373, 1371), (1372, 1374, 1375, 1373), (1374, 1376, 1377, 1375), (1376, 1378, 1379, 1377), (1378, 1380, 1381, 1379), (1380, 1382, 1383, 1381), (1384, 1385, 1387, 1386), (1386, 1387, 1389, 1388), (1388, 1389, 1391, 1390), (1390, 1391, 1393, 1392), (1392, 1393, 1395, 1394), (1394, 1395, 1397, 1396), (1396, 1397, 1399, 1398), (1398, 1399, 1401, 1400), (1400, 1401, 1403, 1402), (1402, 1403, 1405, 1404), (1404, 1405, 1407, 1406), (1406, 1407, 1409, 1408), (1408, 1409, 1411, 1410), (1410, 1411, 1413, 1412), (1412, 1413, 1415, 1414), (1414, 1415, 1417, 1416), (1416, 1417, 1419, 1418), (1418, 1419, 1421, 1420), (1420, 1421, 1423, 1422), (1422, 1423, 1425, 1424), (1424, 1425, 1427, 1426), (1426, 1427, 1429, 1428), (1428, 1429, 1431, 1430), (1430, 1431, 1383, 1382), (1543, 1542, 1350, 1351), (1316, 1317, 1433, 1432), (1432, 1433, 1435, 1434), (1434, 1435, 1437, 1436), (1436, 1437, 1439, 1438), (1438, 1439, 1441, 1440), (1440, 1441, 1443, 1442), (1442, 1443, 1445, 1444), (1444, 1445, 1447, 1446), (1446, 1447, 1449, 1448), (1448, 1449, 1451, 1450), (1450, 1451, 1453, 1452), (1452, 1453, 1455, 1454), (1454, 1455, 1457, 1456), (1456, 1457, 1459, 1458), (1458, 1459, 1461, 1460), (1460, 1461, 1385, 1384), (1462, 1464, 1465, 1463), (1464, 1466, 1467, 1465), (1466, 1468, 1469, 1467), (1468, 1470, 1471, 1469), (1470, 1472, 1473, 1471), (1472, 1474, 1475, 1473), (1474, 1476, 1477, 1475), (1476, 1478, 1479, 1477), (1478, 1480, 1481, 1479), (1480, 1482, 1483, 1481), (1482, 1484, 1485, 1483), (1484, 1486, 1487, 1485), (1486, 1488, 1489, 1487), (1488, 1490, 1491, 1489), (1490, 1492, 1493, 1491), (1492, 1494, 1495, 1493), (1494, 1496, 1497, 1495), (1496, 1498, 1499, 1497), (1498, 1500, 1501, 1499), (1500, 1502, 1503, 1501), (1502, 1504, 1505, 1503), (1504, 1506, 1507, 1505), (1506, 1508, 1509, 1507), (1508, 1510, 1511, 1509), (1510, 1512, 1513, 1511), (1512, 1514, 1515, 1513), (1514, 1516, 1517, 1515), (1516, 1518, 1519, 1517), (1518, 1520, 1521, 1519), (1520, 1522, 1523, 1521), (1522, 1524, 1525, 1523), (1524, 1526, 1527, 1525), (1526, 1528, 1529, 1527), (1528, 1530, 1531, 1529), (1530, 1532, 1533, 1531), (1532, 1534, 1535, 1533), (1534, 1536, 1537, 1535), (1536, 1538, 1539, 1537), (1538, 1540, 1541, 1539), (1540, 1542, 1543, 1541), (1544, 1545, 1251, 1250), (1462, 1463, 1547, 1546), (1546, 1547, 1549, 1548), (1548, 1549, 1551, 1550), (1550, 1551, 1553, 1552), (1552, 1553, 1555, 1554), (1554, 1555, 1557, 1556), (1556, 1557, 1559, 1558), (1558, 1559, 1561, 1560), (1560, 1561, 1563, 1562), (1562, 1563, 1565, 1564), (1564, 1565, 1567, 1566), (1566, 1567, 1569, 1568), (1568, 1569, 1571, 1570), (1570, 1571, 1573, 1572), (1572, 1573, 1575, 1574), (1574, 1575, 1577, 1576), (1576, 1577, 1579, 1578), (1578, 1579, 1581, 1580), (1580, 1581, 1583, 1582), (1582, 1583, 1585, 1584), (1584, 1585, 1587, 1586), (1586, 1587, 1589, 1588), (1588, 1589, 1591, 1590), (1590, 1591, 1593, 1592), (1592, 1593, 1595, 1594), (1594, 1595, 1597, 1596), (1596, 1597, 1599, 1598), (1598, 1599, 1601, 1600), (1600, 1601, 1603, 1602), (1602, 1603, 1605, 1604), (1604, 1605, 1607, 1606), (1606, 1607, 1609, 1608), (1608, 1609, 1545, 1544), (1216, 954, 955, 1217), (1349, 1348, 1248, 1249), (1610, 1612, 1613, 1611), (1612, 1614, 1615, 1613), (1614, 1616, 1617, 1615), (1616, 1618, 1619, 1617), (1618, 1620, 1621, 1619), (1620, 1622, 1623, 1621), (1622, 1624, 1625, 1623), (1624, 1626, 1627, 1625), (1626, 1628, 1629, 1627), (1628, 1630, 1631, 1629), (1630, 1632, 1633, 1631), (1632, 1634, 1635, 1633), (1634, 1636, 1637, 1635), (1636, 1638, 1639, 1637), (1638, 1640, 1641, 1639), (1640, 1642, 1643, 1641), (1644, 1645, 1647, 1646), (1646, 1647, 1649, 1648), (1648, 1649, 1651, 1650), (1650, 1651, 1653, 1652), (1652, 1653, 1655, 1654), (1654, 1655, 1657, 1656), (1656, 1657, 1659, 1658), (1658, 1659, 1661, 1660), (1660, 1661, 1663, 1662), (1662, 1663, 1665, 1664), (1664, 1665, 1667, 1666), (1666, 1667, 1669, 1668), (1668, 1669, 1671, 1670), (1670, 1671, 1673, 1672), (1672, 1673, 1675, 1674), (1674, 1675, 1643, 1642), (1676, 1677, 1679, 1678), (1678, 1679, 1681, 1680), (1680, 1681, 1683, 1682), (1682, 1683, 1685, 1684), (1684, 1685, 1687, 1686), (1686, 1687, 1689, 1688), (1688, 1689, 1691, 1690), (1690, 1691, 1693, 1692), (1692, 1693, 1695, 1694), (1694, 1695, 1697, 1696), (1696, 1697, 1699, 1698), (1698, 1699, 1701, 1700), (1700, 1701, 1703, 1702), (1702, 1703, 1705, 1704), (1704, 1705, 1707, 1706), (1706, 1707, 1709, 1708), (1710, 1711, 1713, 1712), (1712, 1713, 1715, 1714), (1714, 1715, 1717, 1716), (1716, 1717, 1719, 1718), (1718, 1719, 1721, 1720), (1720, 1721, 1723, 1722), (1722, 1723, 1725, 1724), (1724, 1725, 1727, 1726), (1726, 1727, 1729, 1728), (1728, 1729, 1731, 1730), (1730, 1731, 1733, 1732), (1732, 1733, 1735, 1734), (1734, 1735, 1737, 1736), (1736, 1737, 1739, 1738), (1738, 1739, 1741, 1740), (1740, 1741, 1743, 1742), (1744, 1746, 1747, 1745), (1746, 1748, 1749, 1747), (1748, 1750, 1751, 1749), (1750, 1752, 1753, 1751), (1752, 1754, 1755, 1753), (1754, 1756, 1757, 1755), (1756, 1758, 1759, 1757), (1758, 1760, 1761, 1759), (1760, 1762, 1763, 1761), (1762, 1764, 1765, 1763), (1764, 1766, 1767, 1765), (1766, 1768, 1769, 1767), (1768, 1770, 1771, 1769), (1770, 1772, 1773, 1771), (1772, 1774, 1775, 1773), (1774, 1776, 1777, 1775), (1776, 1778, 1779, 1777), (1778, 1780, 1781, 1779), (1780, 1782, 1783, 1781), (1782, 1784, 1785, 1783), (1784, 1786, 1787, 1785), (1786, 1788, 1789, 1787), (1788, 1790, 1791, 1789), (1790, 1742, 1743, 1791), (1903, 1711, 1710, 1902), (1676, 1792, 1793, 1677), (1792, 1794, 1795, 1793), (1794, 1796, 1797, 1795), (1796, 1798, 1799, 1797), (1798, 1800, 1801, 1799), (1800, 1802, 1803, 1801), (1802, 1804, 1805, 1803), (1804, 1806, 1807, 1805), (1806, 1808, 1809, 1807), (1808, 1810, 1811, 1809), (1810, 1812, 1813, 1811), (1812, 1814, 1815, 1813), (1814, 1816, 1817, 1815), (1816, 1818, 1819, 1817), (1818, 1820, 1821, 1819), (1820, 1744, 1745, 1821), (1822, 1823, 1825, 1824), (1824, 1825, 1827, 1826), (1826, 1827, 1829, 1828), (1828, 1829, 1831, 1830), (1830, 1831, 1833, 1832), (1832, 1833, 1835, 1834), (1834, 1835, 1837, 1836), (1836, 1837, 1839, 1838), (1838, 1839, 1841, 1840), (1840, 1841, 1843, 1842), (1842, 1843, 1845, 1844), (1844, 1845, 1847, 1846), (1846, 1847, 1849, 1848), (1848, 1849, 1851, 1850), (1850, 1851, 1853, 1852), (1852, 1853, 1855, 1854), (1854, 1855, 1857, 1856), (1856, 1857, 1859, 1858), (1858, 1859, 1861, 1860), (1860, 1861, 1863, 1862), (1862, 1863, 1865, 1864), (1864, 1865, 1867, 1866), (1866, 1867, 1869, 1868), (1868, 1869, 1871, 1870), (1870, 1871, 1873, 1872), (1872, 1873, 1875, 1874), (1874, 1875, 1877, 1876), (1876, 1877, 1879, 1878), (1878, 1879, 1881, 1880), (1880, 1881, 1883, 1882), (1882, 1883, 1885, 1884), (1884, 1885, 1887, 1886), (1886, 1887, 1889, 1888), (1888, 1889, 1891, 1890), (1890, 1891, 1893, 1892), (1892, 1893, 1895, 1894), (1894, 1895, 1897, 1896), (1896, 1897, 1899, 1898), (1898, 1899, 1901, 1900), (1900, 1901, 1903, 1902), (1904, 1610, 1611, 1905), (1822, 1906, 1907, 1823), (1906, 1908, 1909, 1907), (1908, 1910, 1911, 1909), (1910, 1912, 1913, 1911), (1912, 1914, 1915, 1913), (1914, 1916, 1917, 1915), (1916, 1918, 1919, 1917), (1918, 1920, 1921, 1919), (1920, 1922, 1923, 1921), (1922, 1924, 1925, 1923), (1924, 1926, 1927, 1925), (1926, 1928, 1929, 1927), (1928, 1930, 1931, 1929), (1930, 1932, 1933, 1931), (1932, 1934, 1935, 1933), (1934, 1936, 1937, 1935), (1936, 1938, 1939, 1937), (1938, 1940, 1941, 1939), (1940, 1942, 1943, 1941), (1942, 1944, 1945, 1943), (1944, 1946, 1947, 1945), (1946, 1948, 1949, 1947), (1948, 1950, 1951, 1949), (1950, 1952, 1953, 1951), (1952, 1954, 1955, 1953), (1954, 1956, 1957, 1955), (1956, 1958, 1959, 1957), (1958, 1960, 1961, 1959), (1960, 1962, 1963, 1961), (1962, 1964, 1965, 1963), (1964, 1966, 1967, 1965), (1966, 1968, 1969, 1967), (1968, 1904, 1905, 1969), (1970, 1971, 1973, 1972), (1972, 1973, 1975, 1974), (1974, 1975, 1977, 1976), (1976, 1977, 1979, 1978), (1978, 1979, 1981, 1980), (1980, 1981, 1983, 1982), (1982, 1983, 1985, 1984), (1984, 1985, 1987, 1986), (1986, 1987, 1989, 1988), (1988, 1989, 1991, 1990), (1990, 1991, 1993, 1992), (1992, 1993, 1995, 1994), (1994, 1995, 1997, 1996), (1996, 1997, 1999, 1998), (1998, 1999, 2001, 2000), (2000, 2001, 2003, 2002), (2039, 69, 68, 2038), (2004, 2005, 2007, 2006), (2006, 2007, 2009, 2008), (2008, 2009, 2011, 2010), (2010, 2011, 2013, 2012), (2012, 2013, 2015, 2014), (2014, 2015, 2017, 2016), (2016, 2017, 2019, 2018), (2018, 2019, 2021, 2020), (2020, 2021, 2023, 2022), (2022, 2023, 2025, 2024), (2024, 2025, 2027, 2026), (2026, 2027, 2029, 2028), (2028, 2029, 2031, 2030), (2030, 2031, 2033, 2032), (2032, 2033, 2035, 2034), (2034, 2035, 2037, 2036), (2038, 2040, 2041, 2039), (2040, 2042, 2043, 2041), (2042, 2044, 2045, 2043), (2044, 2046, 2047, 2045), (2046, 2048, 2049, 2047), (2048, 2050, 2051, 2049), (2050, 2052, 2053, 2051), (2052, 2054, 2055, 2053), (2054, 2056, 2057, 2055), (2056, 2058, 2059, 2057), (2058, 2060, 2061, 2059), (2060, 2062, 2063, 2061), (2062, 2064, 2065, 2063), (2064, 2066, 2067, 2065), (2066, 2068, 2069, 2067), (2068, 2036, 2037, 2069), (2070, 2072, 2073, 2071), (2072, 2074, 2075, 2073), (2074, 2076, 2077, 2075), (2076, 2078, 2079, 2077), (2078, 2080, 2081, 2079), (2080, 2082, 2083, 2081), (2082, 2084, 2085, 2083), (2084, 2086, 2087, 2085), (2086, 2088, 2089, 2087), (2088, 2090, 2091, 2089), (2090, 2092, 2093, 2091), (2092, 2094, 2095, 2093), (2094, 2096, 2097, 2095), (2096, 2098, 2099, 2097), (2098, 2100, 2101, 2099), (2100, 2102, 2103, 2101), (2104, 2106, 2107, 2105), (2106, 2108, 2109, 2107), (2108, 2110, 2111, 2109), (2110, 2112, 2113, 2111), (2112, 2114, 2115, 2113), (2114, 2116, 2117, 2115), (2116, 2118, 2119, 2117), (2118, 2120, 2121, 2119), (2120, 2122, 2123, 2121), (2122, 2124, 2125, 2123), (2124, 2126, 2127, 2125), (2126, 2128, 2129, 2127), (2128, 2130, 2131, 2129), (2130, 2132, 2133, 2131), (2132, 2134, 2135, 2133), (2134, 2136, 2137, 2135), (2138, 2139, 2141, 2140), (2140, 2141, 2143, 2142), (2142, 2143, 2145, 2144), (2144, 2145, 2147, 2146), (2146, 2147, 2149, 2148), (2148, 2149, 2151, 2150), (2150, 2151, 2153, 2152), (2152, 2153, 2155, 2154), (2154, 2155, 2157, 2156), (2156, 2157, 2159, 2158), (2158, 2159, 2161, 2160), (2160, 2161, 2163, 2162), (2162, 2163, 2165, 2164), (2164, 2165, 2167, 2166), (2166, 2167, 2169, 2168), (2168, 2169, 2171, 2170), (2170, 2171, 2173, 2172), (2172, 2173, 2175, 2174), (2174, 2175, 2177, 2176), (2176, 2177, 2179, 2178), (2178, 2179, 2181, 2180), (2180, 2181, 2183, 2182), (2182, 2183, 2185, 2184), (2184, 2185, 2137, 2136), (2297, 2296, 2104, 2105), (2070, 2071, 2187, 2186), (2186, 2187, 2189, 2188), (2188, 2189, 2191, 2190), (2190, 2191, 2193, 2192), (2192, 2193, 2195, 2194), (2194, 2195, 2197, 2196), (2196, 2197, 2199, 2198), (2198, 2199, 2201, 2200), (2200, 2201, 2203, 2202), (2202, 2203, 2205, 2204), (2204, 2205, 2207, 2206), (2206, 2207, 2209, 2208), (2208, 2209, 2211, 2210), (2210, 2211, 2213, 2212), (2212, 2213, 2215, 2214), (2214, 2215, 2139, 2138), (2216, 2218, 2219, 2217), (2218, 2220, 2221, 2219), (2220, 2222, 2223, 2221), (2222, 2224, 2225, 2223), (2224, 2226, 2227, 2225), (2226, 2228, 2229, 2227), (2228, 2230, 2231, 2229), (2230, 2232, 2233, 2231), (2232, 2234, 2235, 2233), (2234, 2236, 2237, 2235), (2236, 2238, 2239, 2237), (2238, 2240, 2241, 2239), (2240, 2242, 2243, 2241), (2242, 2244, 2245, 2243), (2244, 2246, 2247, 2245), (2246, 2248, 2249, 2247), (2248, 2250, 2251, 2249), (2250, 2252, 2253, 2251), (2252, 2254, 2255, 2253), (2254, 2256, 2257, 2255), (2256, 2258, 2259, 2257), (2258, 2260, 2261, 2259), (2260, 2262, 2263, 2261), (2262, 2264, 2265, 2263), (2264, 2266, 2267, 2265), (2266, 2268, 2269, 2267), (2268, 2270, 2271, 2269), (2270, 2272, 2273, 2271), (2272, 2274, 2275, 2273), (2274, 2276, 2277, 2275), (2276, 2278, 2279, 2277), (2278, 2280, 2281, 2279), (2280, 2282, 2283, 2281), (2282, 2284, 2285, 2283), (2284, 2286, 2287, 2285), (2286, 2288, 2289, 2287), (2288, 2290, 2291, 2289), (2290, 2292, 2293, 2291), (2292, 2294, 2295, 2293), (2294, 2296, 2297, 2295), (2298, 2299, 2005, 2004), (2216, 2217, 2301, 2300), (2300, 2301, 2303, 2302), (2302, 2303, 2305, 2304), (2304, 2305, 2307, 2306), (2306, 2307, 2309, 2308), (2308, 2309, 2311, 2310), (2310, 2311, 2313, 2312), (2312, 2313, 2315, 2314), (2314, 2315, 2317, 2316), (2316, 2317, 2319, 2318), (2318, 2319, 2321, 2320), (2320, 2321, 2323, 2322), (2322, 2323, 2325, 2324), (2324, 2325, 2327, 2326), (2326, 2327, 2329, 2328), (2328, 2329, 2331, 2330), (2330, 2331, 2333, 2332), (2332, 2333, 2335, 2334), (2334, 2335, 2337, 2336), (2336, 2337, 2339, 2338), (2338, 2339, 2341, 2340), (2340, 2341, 2343, 2342), (2342, 2343, 2345, 2344), (2344, 2345, 2347, 2346), (2346, 2347, 2349, 2348), (2348, 2349, 2351, 2350), (2350, 2351, 2353, 2352), (2352, 2353, 2355, 2354), (2354, 2355, 2357, 2356), (2356, 2357, 2359, 2358), (2358, 2359, 2361, 2360), (2360, 2361, 2363, 2362), (2362, 2363, 2299, 2298), (1970, 1708, 1709, 1971), (2103, 2102, 2002, 2003), (0, 2, 4, 6, 8, 10, 12, 14, 16, 18, 20, 22, 24, 26, 28, 30, 32, 890, 892, 894, 896, 898, 900, 902, 904, 906, 908, 910, 912, 914, 916, 918, 920, 888, 886, 884, 882, 880, 878, 876, 874, 872, 870, 868, 866, 864, 862, 860, 858, 856, 1150, 1214, 1212, 1210, 1208, 1206, 1204, 1202, 1200, 1198, 1196, 1194, 1192, 1190, 1188, 1186, 1184, 1182, 1180, 1178, 1176, 1174, 1172, 1170, 1168, 1166, 1164, 1162, 1160, 1158, 1156, 1154, 1152, 1068, 1070, 1072, 1074, 1076, 1078, 1080, 1082, 1084, 1086, 1088, 1090, 1092, 1094, 1096, 1098, 1100, 1102, 1104, 1106, 1108, 1110, 1112, 1114, 1116, 1118, 1120, 1122, 1124, 1126, 1128, 1130, 1132, 1134, 1136, 1138, 1140, 1142, 1144, 1146, 1148, 956, 958, 960, 962, 964, 966, 968, 970, 972, 974, 976, 978, 980, 982, 984, 986, 988, 1036, 1034, 1032, 1030, 1028, 1026, 1024, 1022, 1020, 1018, 1016, 1014, 1012, 1010, 1008, 1006, 1004, 1002, 1000, 998, 996, 994, 992, 990, 1066, 1064, 1062, 1060, 1058, 1056, 1054, 1052, 1050, 1048, 1046, 1044, 1042, 1040, 1038, 922, 924, 926, 928, 930, 932, 934, 936, 938, 940, 942, 944, 946, 948, 950, 952, 954, 1216, 1218, 1220, 1222, 1224, 1226, 1228, 1230, 1232, 1234, 1236, 1238, 1240, 1242, 1244, 1246, 1248, 1348, 1346, 1344, 1342, 1340, 1338, 1336, 1334, 1332, 1330, 1328, 1326, 1324, 1322, 1320, 1318, 1316, 1432, 1434, 1436, 1438, 1440, 1442, 1444, 1446, 1448, 1450, 1452, 1454, 1456, 1458, 1460, 1384, 1386, 1388, 1390, 1392, 1394, 1396, 1398, 1400, 1402, 1404, 1406, 1408, 1410, 1412, 1414, 1416, 1418, 1420, 1422, 1424, 1426, 1428, 1430, 1382, 1380, 1378, 1376, 1374, 1372, 1370, 1368, 1366, 1364, 1362, 1360, 1358, 1356, 1354, 1352, 1350, 1542, 1540, 1538, 1536, 1534, 1532, 1530, 1528, 1526, 1524, 1522, 1520, 1518, 1516, 1514, 1512, 1510, 1508, 1506, 1504, 1502, 1500, 1498, 1496, 1494, 1492, 1490, 1488, 1486, 1484, 1482, 1480, 1478, 1476, 1474, 1472, 1470, 1468, 1466, 1464, 1462, 1546, 1548, 1550, 1552, 1554, 1556, 1558, 1560, 1562, 1564, 1566, 1568, 1570, 1572, 1574, 1576, 1578, 1580, 1582, 1584, 1586, 1588, 1590, 1592, 1594, 1596, 1598, 1600, 1602, 1604, 1606, 1608, 1544, 1250, 1252, 1254, 1256, 1258, 1260, 1262, 1264, 1266, 1268, 1270, 1272, 1274, 1276, 1278, 1280, 1282, 1314, 1312, 1310, 1308, 1306, 1304, 1302, 1300, 1298, 1296, 1294, 1292, 1290, 1288, 1286, 1284, 34, 36, 38, 40, 42, 44, 46, 48, 50, 52, 54, 56, 58, 60, 62, 64, 66, 1644, 1646, 1648, 1650, 1652, 1654, 1656, 1658, 1660, 1662, 1664, 1666, 1668, 1670, 1672, 1674, 1642, 1640, 1638, 1636, 1634, 1632, 1630, 1628, 1626, 1624, 1622, 1620, 1618, 1616, 1614, 1612, 1610, 1904, 1968, 1966, 1964, 1962, 1960, 1958, 1956, 1954, 1952, 1950, 1948, 1946, 1944, 1942, 1940, 1938, 1936, 1934, 1932, 1930, 1928, 1926, 1924, 1922, 1920, 1918, 1916, 1914, 1912, 1910, 1908, 1906, 1822, 1824, 1826, 1828, 1830, 1832, 1834, 1836, 1838, 1840, 1842, 1844, 1846, 1848, 1850, 1852, 1854, 1856, 1858, 1860, 1862, 1864, 1866, 1868, 1870, 1872, 1874, 1876, 1878, 1880, 1882, 1884, 1886, 1888, 1890, 1892, 1894, 1896, 1898, 1900, 1902, 1710, 1712, 1714, 1716, 1718, 1720, 1722, 1724, 1726, 1728, 1730, 1732, 1734, 1736, 1738, 1740, 1742, 1790, 1788, 1786, 1784, 1782, 1780, 1778, 1776, 1774, 1772, 1770, 1768, 1766, 1764, 1762, 1760, 1758, 1756, 1754, 1752, 1750, 1748, 1746, 1744, 1820, 1818, 1816, 1814, 1812, 1810, 1808, 1806, 1804, 1802, 1800, 1798, 1796, 1794, 1792, 1676, 1678, 1680, 1682, 1684, 1686, 1688, 1690, 1692, 1694, 1696, 1698, 1700, 1702, 1704, 1706, 1708, 1970, 1972, 1974, 1976, 1978, 1980, 1982, 1984, 1986, 1988, 1990, 1992, 1994, 1996, 1998, 2000, 2002, 2102, 2100, 2098, 2096, 2094, 2092, 2090, 2088, 2086, 2084, 2082, 2080, 2078, 2076, 2074, 2072, 2070, 2186, 2188, 2190, 2192, 2194, 2196, 2198, 2200, 2202, 2204, 2206, 2208, 2210, 2212, 2214, 2138, 2140, 2142, 2144, 2146, 2148, 2150, 2152, 2154, 2156, 2158, 2160, 2162, 2164, 2166, 2168, 2170, 2172, 2174, 2176, 2178, 2180, 2182, 2184, 2136, 2134, 2132, 2130, 2128, 2126, 2124, 2122, 2120, 2118, 2116, 2114, 2112, 2110, 2108, 2106, 2104, 2296, 2294, 2292, 2290, 2288, 2286, 2284, 2282, 2280, 2278, 2276, 2274, 2272, 2270, 2268, 2266, 2264, 2262, 2260, 2258, 2256, 2254, 2252, 2250, 2248, 2246, 2244, 2242, 2240, 2238, 2236, 2234, 2232, 2230, 2228, 2226, 2224, 2222, 2220, 2218, 2216, 2300, 2302, 2304, 2306, 2308, 2310, 2312, 2314, 2316, 2318, 2320, 2322, 2324, 2326, 2328, 2330, 2332, 2334, 2336, 2338, 2340, 2342, 2344, 2346, 2348, 2350, 2352, 2354, 2356, 2358, 2360, 2362, 2298, 2004, 2006, 2008, 2010, 2012, 2014, 2016, 2018, 2020, 2022, 2024, 2026, 2028, 2030, 2032, 2034, 2036, 2068, 2066, 2064, 2062, 2060, 2058, 2056, 2054, 2052, 2050, 2048, 2046, 2044, 2042, 2040, 2038, 68, 70, 72, 74, 76, 78, 80, 82, 84, 86, 88, 90, 92, 94, 96, 98, 100, 136, 138, 140, 142, 144, 146, 148, 150, 152, 154, 156, 158, 160, 162, 164, 166, 134, 132, 130, 128, 126, 124, 122, 120, 118, 116, 114, 112, 110, 108, 106, 104, 102, 396, 460, 458, 456, 454, 452, 450, 448, 446, 444, 442, 440, 438, 436, 434, 432, 430, 428, 426, 424, 422, 420, 418, 416, 414, 412, 410, 408, 406, 404, 402, 400, 398, 314, 316, 318, 320, 322, 324, 326, 328, 330, 332, 334, 336, 338, 340, 342, 344, 346, 348, 350, 352, 354, 356, 358, 360, 362, 364, 366, 368, 370, 372, 374, 376, 378, 380, 382, 384, 386, 388, 390, 392, 394, 202, 204, 206, 208, 210, 212, 214, 216, 218, 220, 222, 224, 226, 228, 230, 232, 234, 282, 280, 278, 276, 274, 272, 270, 268, 266, 264, 262, 260, 258, 256, 254, 252, 250, 248, 246, 244, 242, 240, 238, 236, 312, 310, 308, 306, 304, 302, 300, 298, 296, 294, 292, 290, 288, 286, 284, 168, 170, 172, 174, 176, 178, 180, 182, 184, 186, 188, 190, 192, 194, 196, 198, 200, 462, 464, 466, 468, 470, 472, 474, 476, 478, 480, 482, 484, 486, 488, 490, 492, 494, 594, 592, 590, 588, 586, 584, 582, 580, 578, 576, 574, 572, 570, 568, 566, 564, 562, 678, 680, 682, 684, 686, 688, 690, 692, 694, 696, 698, 700, 702, 704, 706, 630, 632, 634, 636, 638, 640, 642, 644, 646, 648, 650, 652, 654, 656, 658, 660, 662, 664, 666, 668, 670, 672, 674, 676, 628, 626, 624, 622, 620, 618, 616, 614, 612, 610, 608, 606, 604, 602, 600, 598, 596, 788, 786, 784, 782, 780, 778, 776, 774, 772, 770, 768, 766, 764, 762, 760, 758, 756, 754, 752, 750, 748, 746, 744, 742, 740, 738, 736, 734, 732, 730, 728, 726, 724, 722, 720, 718, 716, 714, 712, 710, 708, 792, 794, 796, 798, 800, 802, 804, 806, 808, 810, 812, 814, 816, 818, 820, 822, 824, 826, 828, 830, 832, 834, 836, 838, 840, 842, 844, 846, 848, 850, 852, 854, 790, 496, 498, 500, 502, 504, 506, 508, 510, 512, 514, 516, 518, 520, 522, 524, 526, 528, 560, 558, 556, 554, 552, 550, 548, 546, 544, 542, 540, 538, 536, 534, 532, 530)])
me_plane_006.use_remesh_preserve_volume = False
me_plane_006.use_remesh_preserve_attributes = False
me_plane_006.use_mirror_vertex_groups = False
me_plane_006.update()

# ---- objects
ob_base = bpy.data.objects.new('Base', me_plane_006)

# ---- transforms, parenting, visibility, modifiers, constraints
ob_base.location = (0.0, 1.907e-06, 1.5)
ob_base.rotation_euler = (1.571, -0.0, -1.047)
ob_base.scale = (0.05, 0.1, 1.0)
ob_base.lineart.crease_threshold = 0.0

# ---- collection membership
col_collection_1.objects.link(ob_base)

# ---- scene / render settings (as saved in the file)
scene.frame_start = 1; scene.frame_end = 250; scene.frame_set(1)
scene.render.engine = 'BLENDER_EEVEE_NEXT'
scene.render.resolution_percentage = 50
scene.render.dither_intensity = 0.0
scene.cycles.use_denoising = False
scene.cycles.samples = 128
scene.cycles.sampling_pattern = 'TABULATED_SOBOL'
scene.cycles.light_sampling_threshold = 0.0
scene.cycles.use_adaptive_sampling = False
scene.cycles.use_light_tree = False
scene.cycles.blur_glossy = 0.0
scene.cycles.sample_clamp_indirect = 0.0
scene.view_settings.view_transform = 'Standard'
scene.unit_settings.scale_length = 0.001
bpy.context.view_layer.update()

# ---- added for rendering (the .blend has no active camera and no usable light): camera, sun
cam_auto = bpy.data.cameras.new('AutoCamera')
cam_auto.lens = 50.0
cam_auto.sensor_width = 36.0
cam_auto.clip_end = 1868.25
ob_auto_camera = bpy.data.objects.new('AutoCamera', cam_auto)
scene.collection.objects.link(ob_auto_camera)
ob_auto_camera.location = (104.837, -128.677, 86.6625)
ob_auto_camera.rotation_euler = (1.09748, -7.21219e-08, 0.694738)
scene.camera = ob_auto_camera
light_auto_sun = bpy.data.lights.new('AutoSun', 'SUN')
light_auto_sun.energy = 3.0
light_auto_sun.angle = 0.0523599
ob_auto_sun = bpy.data.objects.new('AutoSun', light_auto_sun)
scene.collection.objects.link(ob_auto_sun)
ob_auto_sun.rotation_euler = (0.872665, 0.174533, 0.523599)
bpy.context.view_layer.update()
